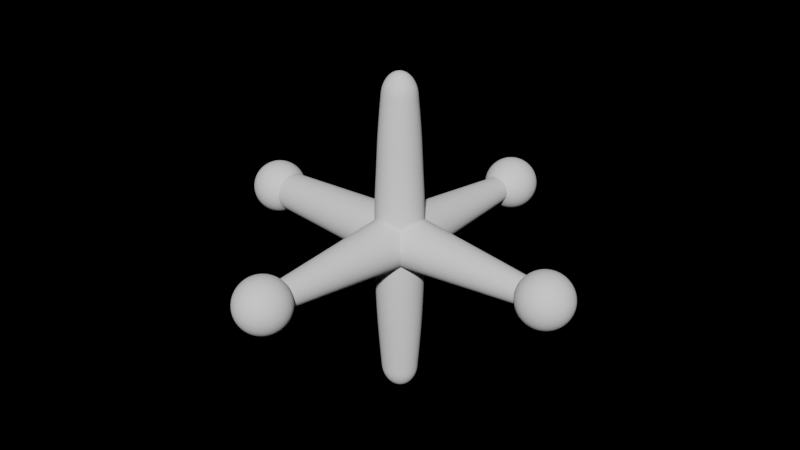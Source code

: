 # Source: logo.blend  (saved by Blender 2.91.10; exported with 4.5.12 LTS)
import bpy
from mathutils import Matrix  # noqa: F401  (used for matrix-valued properties, if any)

bpy.ops.wm.read_factory_settings(use_empty=True)
scene = bpy.context.scene
scene.name = 'Scene'

# ---- collections
col_collection = bpy.data.collections.new('Collection'); scene.collection.children.link(col_collection)

# ---- materials (node trees are filled in below, after node groups)
mat_material = bpy.data.materials.new('Material')
mat_material.alpha_threshold = 0.0
mat_material.use_transparent_shadow = False
mat_material.line_color = (0.0, 0.0, 0.0, 1.0)

# ---- material node trees
mat_material.use_nodes = True; mat_material.node_tree.nodes.clear()
_N = mat_material.node_tree.nodes; _L = mat_material.node_tree.links
n0 = _N.new('ShaderNodeOutputMaterial'); n0.name = 'Material Output'; n0.location = (300, 300)
n1 = _N.new('ShaderNodeTexNoise'); n1.name = 'Noise Texture'; n1.location = (-700, 260)
n1.inputs[2].default_value = 129.2
n1.inputs[3].default_value = 5.8
n1.inputs[4].default_value = 0.6583
n2 = _N.new('ShaderNodeTexCoord'); n2.name = 'Texture Coordinate'; n2.location = (-960, 280)
n3 = _N.new('ShaderNodeValToRGB'); n3.name = 'ColorRamp'; n3.location = (-380, 240)
n3.color_ramp.interpolation = 'EASE'
while len(n3.color_ramp.elements) > 1: n3.color_ramp.elements.remove(n3.color_ramp.elements[-1])
n3.color_ramp.elements[0].position = 0.5591; n3.color_ramp.elements[0].color = (0.0, 0.0, 0.0, 1.0)
_e = n3.color_ramp.elements.new(1.0); _e.color = (1.0, 1.0, 1.0, 1.0)
n4 = _N.new('ShaderNodeBsdfDiffuse'); n4.name = 'Diffuse BSDF'; n4.location = (10, 300)
_L.new(n1.outputs[0], n3.inputs[0])
_L.new(n2.outputs[0], n1.inputs[0])
_L.new(n4.outputs[0], n0.inputs[0])
_L.new(n3.outputs[0], n4.inputs[1])
n0.is_active_output = True

# ---- world
world_world = bpy.data.worlds.new('World'); scene.world = world_world
world_world.use_nodes = True; world_world.node_tree.nodes.clear()
_N = world_world.node_tree.nodes; _L = world_world.node_tree.links
n0 = _N.new('ShaderNodeOutputWorld'); n0.name = 'World Output'; n0.location = (300, 300)
n0.is_active_output = True
world_world.color = (0.05088, 0.05088, 0.05088)
world_world.use_sun_shadow = False
world_world.sun_shadow_jitter_overblur = 0.0

# ---- cameras
cam_camera = bpy.data.cameras.new('Camera')
cam_camera.clip_end = 100.0
cam_camera.ortho_scale = 7.314

# ---- meshes
me_jacks = bpy.data.meshes.new('jacks')
me_jacks.from_pydata([(0.0002177, -4.35, 6.755e-07), (-0.1551, -4.33, 6.755e-07), (-0.1498, -4.33, 0.04019), (-0.1343, -4.33, 0.07765), (-0.1096, -4.33, 0.1098), (-0.07743, -4.33, 0.1345), (-0.03997, -4.33, 0.15), (0.0002177, -4.33, 0.1553), (0.04041, -4.33, 0.15), (0.07786, -4.33, 0.1345), (0.11, -4.33, 0.1098), (0.1347, -4.33, 0.07765), (0.1502, -4.33, 0.04019), (0.1555, -4.33, 6.755e-07), (0.1502, -4.33, -0.04019), (0.1347, -4.33, -0.07765), (0.11, -4.33, -0.1098), (0.07786, -4.33, -0.1345), (0.04041, -4.33, -0.15), (0.0002177, -4.33, -0.1553), (-0.03997, -4.33, -0.15), (-0.07743, -4.33, -0.1345), (-0.1096, -4.33, -0.1098), (-0.1343, -4.33, -0.07765), (-0.1498, -4.33, -0.04019), (-0.2998, -4.27, 6.755e-07), (-0.2896, -4.27, 0.07765), (-0.2596, -4.27, 0.15), (-0.2119, -4.27, 0.2121), (-0.1498, -4.27, 0.2598), (-0.07743, -4.27, 0.2898), (0.0002177, -4.27, 0.3), (0.07786, -4.27, 0.2898), (0.1502, -4.27, 0.2598), (0.2123, -4.27, 0.2121), (0.26, -4.27, 0.15), (0.29, -4.27, 0.07765), (0.3002, -4.27, 6.755e-07), (0.29, -4.27, -0.07765), (0.26, -4.27, -0.15), (0.2123, -4.27, -0.2121), (0.1502, -4.27, -0.2598), (0.07786, -4.27, -0.2898), (0.0002177, -4.27, -0.3), (-0.07743, -4.27, -0.2898), (-0.1498, -4.27, -0.2598), (-0.2119, -4.27, -0.2121), (-0.2596, -4.27, -0.15), (-0.2896, -4.27, -0.07765), (-0.424, -4.174, 6.755e-07), (-0.4096, -4.174, 0.1098), (-0.3672, -4.174, 0.2121), (-0.2998, -4.174, 0.3), (-0.2119, -4.174, 0.3674), (-0.1096, -4.174, 0.4098), (0.0002177, -4.174, 0.4243), (0.11, -4.174, 0.4098), (0.2123, -4.174, 0.3674), (0.3002, -4.174, 0.3), (0.3676, -4.174, 0.2121), (0.41, -4.174, 0.1098), (0.4245, -4.174, 6.755e-07), (0.41, -4.174, -0.1098), (0.3676, -4.174, -0.2121), (0.3002, -4.174, -0.3), (0.2123, -4.174, -0.3674), (0.11, -4.174, -0.4098), (0.0002177, -4.174, -0.4243), (-0.1096, -4.174, -0.4098), (-0.2119, -4.174, -0.3674), (-0.2998, -4.174, -0.3), (-0.3672, -4.174, -0.2121), (-0.4096, -4.174, -0.1098), (-0.5194, -4.05, 6.755e-07), (-0.5017, -4.05, 0.1345), (-0.4498, -4.05, 0.2598), (-0.3672, -4.05, 0.3674), (-0.2596, -4.05, 0.45), (-0.1343, -4.05, 0.5019), (0.0002177, -4.05, 0.5196), (0.1347, -4.05, 0.5019), (0.26, -4.05, 0.45), (0.3676, -4.05, 0.3674), (0.4502, -4.05, 0.2598), (0.5021, -4.05, 0.1345), (0.5198, -4.05, 6.755e-07), (0.5021, -4.05, -0.1345), (0.4502, -4.05, -0.2598), (0.3676, -4.05, -0.3674), (0.26, -4.05, -0.45), (0.1347, -4.05, -0.5019), (0.0002177, -4.05, -0.5196), (-0.1343, -4.05, -0.5019), (-0.2596, -4.05, -0.45), (-0.3672, -4.05, -0.3674), (-0.4498, -4.05, -0.2598), (-0.5017, -4.05, -0.1345), (-0.5793, -3.905, 6.755e-07), (-0.5596, -3.905, 0.15), (-0.5017, -3.905, 0.2898), (-0.4096, -3.905, 0.4098), (-0.2896, -3.905, 0.5019), (-0.1498, -3.905, 0.5598), (0.0002177, -3.905, 0.5796), (0.1502, -3.905, 0.5598), (0.29, -3.905, 0.5019), (0.41, -3.905, 0.4098), (0.5021, -3.905, 0.2898), (0.56, -3.905, 0.15), (0.5798, -3.905, 6.755e-07), (0.56, -3.905, -0.15), (0.5021, -3.905, -0.2898), (0.41, -3.905, -0.4098), (0.29, -3.905, -0.5019), (0.1502, -3.905, -0.5598), (0.0002177, -3.905, -0.5796), (-0.1498, -3.905, -0.5598), (-0.2896, -3.905, -0.5019), (-0.4096, -3.905, -0.4098), (-0.5017, -3.905, -0.2898), (-0.5596, -3.905, -0.15), (-0.5998, -3.75, 6.755e-07), (-0.5793, -3.75, 0.1553), (-0.5194, -3.75, 0.3), (-0.424, -3.75, 0.4243), (-0.2998, -3.75, 0.5196), (-0.1551, -3.75, 0.5796), (0.0002177, -3.75, 0.6), (0.1555, -3.75, 0.5796), (0.3002, -3.75, 0.5196), (0.4245, -3.75, 0.4243), (0.5198, -3.75, 0.3), (0.5798, -3.75, 0.1553), (0.6002, -3.75, 6.755e-07), (0.5798, -3.75, -0.1553), (0.5198, -3.75, -0.3), (0.4245, -3.75, -0.4243), (0.3002, -3.75, -0.5196), (0.1555, -3.75, -0.5796), (0.0002177, -3.75, -0.6), (-0.1551, -3.75, -0.5796), (-0.2998, -3.75, -0.5196), (-0.424, -3.75, -0.4243), (-0.5194, -3.75, -0.3), (-0.5793, -3.75, -0.1553), (-0.5793, -3.595, 6.755e-07), (-0.5596, -3.595, 0.15), (-0.5017, -3.595, 0.2898), (-0.4096, -3.595, 0.4098), (-0.2896, -3.595, 0.5019), (-0.1498, -3.595, 0.5598), (0.0002177, -3.595, 0.5796), (0.1502, -3.595, 0.5598), (0.29, -3.595, 0.5019), (0.41, -3.595, 0.4098), (0.5021, -3.595, 0.2898), (0.56, -3.595, 0.15), (0.5798, -3.595, 6.755e-07), (0.56, -3.595, -0.15), (0.5021, -3.595, -0.2898), (0.41, -3.595, -0.4098), (0.29, -3.595, -0.5019), (0.1502, -3.595, -0.5598), (0.0002177, -3.595, -0.5796), (-0.1498, -3.595, -0.5598), (-0.2896, -3.595, -0.5019), (-0.4096, -3.595, -0.4098), (-0.5017, -3.595, -0.2898), (-0.5596, -3.595, -0.15), (-0.5194, -3.45, 6.755e-07), (-0.5017, -3.45, 0.1345), (-0.4498, -3.45, 0.2598), (-0.3672, -3.45, 0.3674), (-0.2596, -3.45, 0.45), (-0.1343, -3.45, 0.5019), (0.0002177, -3.45, 0.5196), (0.1347, -3.45, 0.5019), (0.26, -3.45, 0.45), (0.3676, -3.45, 0.3674), (0.4502, -3.45, 0.2598), (0.5021, -3.45, 0.1345), (0.5198, -3.45, 6.755e-07), (0.5021, -3.45, -0.1345), (0.4502, -3.45, -0.2598), (0.3676, -3.45, -0.3674), (0.26, -3.45, -0.45), (0.1347, -3.45, -0.5019), (0.0002177, -3.45, -0.5196), (-0.1343, -3.45, -0.5019), (-0.2596, -3.45, -0.45), (-0.3672, -3.45, -0.3674), (-0.4498, -3.45, -0.2598), (-0.5017, -3.45, -0.1345), (-0.424, -3.326, 6.755e-07), (-0.4096, -3.326, 0.1098), (-0.3672, -3.326, 0.2121), (-0.2998, -3.326, 0.3), (-0.2119, -3.326, 0.3674), (-0.1096, -3.326, 0.4098), (0.0002177, -3.326, 0.4243), (0.11, -3.326, 0.4098), (0.2123, -3.326, 0.3674), (0.3002, -3.326, 0.3), (0.3676, -3.326, 0.2121), (0.41, -3.326, 0.1098), (0.4245, -3.326, 6.755e-07), (0.41, -3.326, -0.1098), (0.3676, -3.326, -0.2121), (0.3002, -3.326, -0.3), (0.2123, -3.326, -0.3674), (0.11, -3.326, -0.4098), (0.0002177, -3.326, -0.4243), (-0.1096, -3.326, -0.4098), (-0.2119, -3.326, -0.3674), (-0.2998, -3.326, -0.3), (-0.3672, -3.326, -0.2121), (-0.4096, -3.326, -0.1098), (-0.2998, -3.231, 6.755e-07), (-0.2896, -3.231, 0.07765), (-0.2596, -3.231, 0.15), (-0.2119, -3.231, 0.2121), (-0.1498, -3.231, 0.2598), (-0.07743, -3.231, 0.2898), (0.0002177, -3.231, 0.3), (0.07786, -3.231, 0.2898), (0.1502, -3.231, 0.2598), (0.2123, -3.231, 0.2121), (0.26, -3.231, 0.15), (0.29, -3.231, 0.07765), (0.3002, -3.231, 6.755e-07), (0.29, -3.231, -0.07765), (0.26, -3.231, -0.15), (0.2123, -3.231, -0.2121), (0.1502, -3.231, -0.2598), (0.07786, -3.231, -0.2898), (0.0002177, -3.231, -0.3), (-0.07743, -3.231, -0.2898), (-0.1498, -3.231, -0.2598), (-0.2119, -3.231, -0.2121), (-0.2596, -3.231, -0.15), (-0.2896, -3.231, -0.07765), (-0.1551, -3.171, 6.755e-07), (-0.1498, -3.171, 0.04019), (-0.1343, -3.171, 0.07765), (-0.1096, -3.171, 0.1098), (-0.07743, -3.171, 0.1345), (-0.03997, -3.171, 0.15), (0.0002177, -3.171, 0.1553), (0.04041, -3.171, 0.15), (0.07786, -3.171, 0.1345), (0.11, -3.171, 0.1098), (0.1347, -3.171, 0.07765), (0.1502, -3.171, 0.04019), (0.1555, -3.171, 6.755e-07), (0.1502, -3.171, -0.04019), (0.1347, -3.171, -0.07765), (0.11, -3.171, -0.1098), (0.07786, -3.171, -0.1345), (0.04041, -3.171, -0.15), (0.0002177, -3.171, -0.1553), (-0.03997, -3.171, -0.15), (-0.07743, -3.171, -0.1345), (-0.1096, -3.171, -0.1098), (-0.1343, -3.171, -0.07765), (-0.1498, -3.171, -0.04019), (0.0002177, -3.15, 6.755e-07), (-4.35, -0.0001373, 6.755e-07), (-4.329, 0.1552, 6.755e-07), (-4.329, 0.1499, 0.04019), (-4.329, 0.1343, 0.07765), (-4.329, 0.1097, 0.1098), (-4.329, 0.07751, 0.1345), (-4.329, 0.04006, 0.15), (-4.329, -0.0001373, 0.1553), (-4.329, -0.04033, 0.15), (-4.329, -0.07778, 0.1345), (-4.329, -0.1099, 0.1098), (-4.329, -0.1346, 0.07765), (-4.329, -0.1501, 0.04019), (-4.329, -0.1554, 6.755e-07), (-4.329, -0.1501, -0.04019), (-4.329, -0.1346, -0.07765), (-4.329, -0.1099, -0.1098), (-4.329, -0.07778, -0.1345), (-4.329, -0.04033, -0.15), (-4.329, -0.0001373, -0.1553), (-4.329, 0.04006, -0.15), (-4.329, 0.07751, -0.1345), (-4.329, 0.1097, -0.1098), (-4.329, 0.1343, -0.07765), (-4.329, 0.1499, -0.04019), (-4.269, 0.2999, 6.755e-07), (-4.269, 0.2896, 0.07765), (-4.269, 0.2597, 0.15), (-4.269, 0.212, 0.2121), (-4.269, 0.1499, 0.2598), (-4.269, 0.07751, 0.2898), (-4.269, -0.0001373, 0.3), (-4.269, -0.07778, 0.2898), (-4.269, -0.1501, 0.2598), (-4.269, -0.2123, 0.2121), (-4.269, -0.2599, 0.15), (-4.269, -0.2899, 0.07765), (-4.269, -0.3001, 6.755e-07), (-4.269, -0.2899, -0.07765), (-4.269, -0.2599, -0.15), (-4.269, -0.2123, -0.2121), (-4.269, -0.1501, -0.2598), (-4.269, -0.07778, -0.2898), (-4.269, -0.0001373, -0.3), (-4.269, 0.07751, -0.2898), (-4.269, 0.1499, -0.2598), (-4.269, 0.212, -0.2121), (-4.269, 0.2597, -0.15), (-4.269, 0.2896, -0.07765), (-4.174, 0.4241, 6.755e-07), (-4.174, 0.4097, 0.1098), (-4.174, 0.3673, 0.2121), (-4.174, 0.2999, 0.3), (-4.174, 0.212, 0.3674), (-4.174, 0.1097, 0.4098), (-4.174, -0.0001373, 0.4243), (-4.174, -0.1099, 0.4098), (-4.174, -0.2123, 0.3674), (-4.174, -0.3001, 0.3), (-4.174, -0.3676, 0.2121), (-4.174, -0.4099, 0.1098), (-4.174, -0.4244, 6.755e-07), (-4.174, -0.4099, -0.1098), (-4.174, -0.3676, -0.2121), (-4.174, -0.3001, -0.3), (-4.174, -0.2123, -0.3674), (-4.174, -0.1099, -0.4098), (-4.174, -0.0001373, -0.4243), (-4.174, 0.1097, -0.4098), (-4.174, 0.212, -0.3674), (-4.174, 0.2999, -0.3), (-4.174, 0.3673, -0.2121), (-4.174, 0.4097, -0.1098), (-4.05, 0.5195, 6.755e-07), (-4.05, 0.5018, 0.1345), (-4.05, 0.4499, 0.2598), (-4.05, 0.3673, 0.3674), (-4.05, 0.2597, 0.45), (-4.05, 0.1343, 0.5019), (-4.05, -0.0001373, 0.5196), (-4.05, -0.1346, 0.5019), (-4.05, -0.2599, 0.45), (-4.05, -0.3676, 0.3674), (-4.05, -0.4501, 0.2598), (-4.05, -0.502, 0.1345), (-4.05, -0.5198, 6.755e-07), (-4.05, -0.502, -0.1345), (-4.05, -0.4501, -0.2598), (-4.05, -0.3676, -0.3674), (-4.05, -0.2599, -0.45), (-4.05, -0.1346, -0.5019), (-4.05, -0.0001373, -0.5196), (-4.05, 0.1343, -0.5019), (-4.05, 0.2597, -0.45), (-4.05, 0.3673, -0.3674), (-4.05, 0.4499, -0.2598), (-4.05, 0.5018, -0.1345), (-3.905, 0.5794, 6.755e-07), (-3.905, 0.5597, 0.15), (-3.905, 0.5018, 0.2898), (-3.905, 0.4097, 0.4098), (-3.905, 0.2896, 0.5019), (-3.905, 0.1499, 0.5598), (-3.905, -0.0001373, 0.5796), (-3.905, -0.1501, 0.5598), (-3.905, -0.2899, 0.5019), (-3.905, -0.4099, 0.4098), (-3.905, -0.502, 0.2898), (-3.905, -0.5599, 0.15), (-3.905, -0.5797, 6.755e-07), (-3.905, -0.5599, -0.15), (-3.905, -0.502, -0.2898), (-3.905, -0.4099, -0.4098), (-3.905, -0.2899, -0.5019), (-3.905, -0.1501, -0.5598), (-3.905, -0.0001373, -0.5796), (-3.905, 0.1499, -0.5598), (-3.905, 0.2896, -0.5019), (-3.905, 0.4097, -0.4098), (-3.905, 0.5018, -0.2898), (-3.905, 0.5597, -0.15), (-3.75, 0.5999, 6.755e-07), (-3.75, 0.5794, 0.1553), (-3.75, 0.5195, 0.3), (-3.75, 0.4241, 0.4243), (-3.75, 0.2999, 0.5196), (-3.75, 0.1552, 0.5796), (-3.75, -0.0001373, 0.6), (-3.75, -0.1554, 0.5796), (-3.75, -0.3001, 0.5196), (-3.75, -0.4244, 0.4243), (-3.75, -0.5198, 0.3), (-3.75, -0.5797, 0.1553), (-3.75, -0.6001, 6.755e-07), (-3.75, -0.5797, -0.1553), (-3.75, -0.5198, -0.3), (-3.75, -0.4244, -0.4243), (-3.75, -0.3001, -0.5196), (-3.75, -0.1554, -0.5796), (-3.75, -0.0001373, -0.6), (-3.75, 0.1552, -0.5796), (-3.75, 0.2999, -0.5196), (-3.75, 0.4241, -0.4243), (-3.75, 0.5195, -0.3), (-3.75, 0.5794, -0.1553), (-3.594, 0.5794, 6.755e-07), (-3.594, 0.5597, 0.15), (-3.594, 0.5018, 0.2898), (-3.594, 0.4097, 0.4098), (-3.594, 0.2896, 0.5019), (-3.594, 0.1499, 0.5598), (-3.594, -0.0001373, 0.5796), (-3.594, -0.1501, 0.5598), (-3.594, -0.2899, 0.5019), (-3.594, -0.4099, 0.4098), (-3.594, -0.502, 0.2898), (-3.594, -0.5599, 0.15), (-3.594, -0.5797, 6.755e-07), (-3.594, -0.5599, -0.15), (-3.594, -0.502, -0.2898), (-3.594, -0.4099, -0.4098), (-3.594, -0.2899, -0.5019), (-3.594, -0.1501, -0.5598), (-3.594, -0.0001373, -0.5796), (-3.594, 0.1499, -0.5598), (-3.594, 0.2896, -0.5019), (-3.594, 0.4097, -0.4098), (-3.594, 0.5018, -0.2898), (-3.594, 0.5597, -0.15), (-3.45, 0.5195, 6.755e-07), (-3.45, 0.5018, 0.1345), (-3.45, 0.4499, 0.2598), (-3.45, 0.3673, 0.3674), (-3.45, 0.2597, 0.45), (-3.45, 0.1343, 0.5019), (-3.45, -0.0001373, 0.5196), (-3.45, -0.1346, 0.5019), (-3.45, -0.2599, 0.45), (-3.45, -0.3676, 0.3674), (-3.45, -0.4501, 0.2598), (-3.45, -0.502, 0.1345), (-3.45, -0.5198, 6.755e-07), (-3.45, -0.502, -0.1345), (-3.45, -0.4501, -0.2598), (-3.45, -0.3676, -0.3674), (-3.45, -0.2599, -0.45), (-3.45, -0.1346, -0.5019), (-3.45, -0.0001373, -0.5196), (-3.45, 0.1343, -0.5019), (-3.45, 0.2597, -0.45), (-3.45, 0.3673, -0.3674), (-3.45, 0.4499, -0.2598), (-3.45, 0.5018, -0.1345), (-3.326, 0.4241, 6.755e-07), (-3.326, 0.4097, 0.1098), (-3.326, 0.3673, 0.2121), (-3.326, 0.2999, 0.3), (-3.326, 0.212, 0.3674), (-3.326, 0.1097, 0.4098), (-3.326, -0.0001373, 0.4243), (-3.326, -0.1099, 0.4098), (-3.326, -0.2123, 0.3674), (-3.326, -0.3001, 0.3), (-3.326, -0.3676, 0.2121), (-3.326, -0.4099, 0.1098), (-3.326, -0.4244, 6.755e-07), (-3.326, -0.4099, -0.1098), (-3.326, -0.3676, -0.2121), (-3.326, -0.3001, -0.3), (-3.326, -0.2123, -0.3674), (-3.326, -0.1099, -0.4098), (-3.326, -0.0001373, -0.4243), (-3.326, 0.1097, -0.4098), (-3.326, 0.212, -0.3674), (-3.326, 0.2999, -0.3), (-3.326, 0.3673, -0.2121), (-3.326, 0.4097, -0.1098), (-3.23, 0.2999, 6.755e-07), (-3.23, 0.2896, 0.07765), (-3.23, 0.2597, 0.15), (-3.23, 0.212, 0.2121), (-3.23, 0.1499, 0.2598), (-3.23, 0.07751, 0.2898), (-3.23, -0.0001373, 0.3), (-3.23, -0.07778, 0.2898), (-3.23, -0.1501, 0.2598), (-3.23, -0.2123, 0.2121), (-3.23, -0.2599, 0.15), (-3.23, -0.2899, 0.07765), (-3.23, -0.3001, 6.755e-07), (-3.23, -0.2899, -0.07765), (-3.23, -0.2599, -0.15), (-3.23, -0.2123, -0.2121), (-3.23, -0.1501, -0.2598), (-3.23, -0.07778, -0.2898), (-3.23, -0.0001373, -0.3), (-3.23, 0.07751, -0.2898), (-3.23, 0.1499, -0.2598), (-3.23, 0.212, -0.2121), (-3.23, 0.2597, -0.15), (-3.23, 0.2896, -0.07765), (-3.17, 0.1552, 6.755e-07), (-3.17, 0.1499, 0.04019), (-3.17, 0.1343, 0.07765), (-3.17, 0.1097, 0.1098), (-3.17, 0.07751, 0.1345), (-3.17, 0.04006, 0.15), (-3.17, -0.0001373, 0.1553), (-3.17, -0.04033, 0.15), (-3.17, -0.07778, 0.1345), (-3.17, -0.1099, 0.1098), (-3.17, -0.1346, 0.07765), (-3.17, -0.1501, 0.04019), (-3.17, -0.1554, 6.755e-07), (-3.17, -0.1501, -0.04019), (-3.17, -0.1346, -0.07765), (-3.17, -0.1099, -0.1098), (-3.17, -0.07778, -0.1345), (-3.17, -0.04033, -0.15), (-3.17, -0.0001373, -0.1553), (-3.17, 0.04006, -0.15), (-3.17, 0.07751, -0.1345), (-3.17, 0.1097, -0.1098), (-3.17, 0.1343, -0.07765), (-3.17, 0.1499, -0.04019), (-3.15, -0.0001373, 6.755e-07), (0.0002177, 4.35, 6.755e-07), (0.1555, 4.329, 6.755e-07), (0.1502, 4.329, 0.04019), (0.1347, 4.329, 0.07765), (0.11, 4.329, 0.1098), (0.07786, 4.329, 0.1345), (0.04041, 4.329, 0.15), (0.0002177, 4.329, 0.1553), (-0.03997, 4.329, 0.15), (-0.07743, 4.329, 0.1345), (-0.1096, 4.329, 0.1098), (-0.1343, 4.329, 0.07765), (-0.1498, 4.329, 0.04019), (-0.1551, 4.329, 6.755e-07), (-0.1498, 4.329, -0.04019), (-0.1343, 4.329, -0.07765), (-0.1096, 4.329, -0.1098), (-0.07743, 4.329, -0.1345), (-0.03997, 4.329, -0.15), (0.0002177, 4.329, -0.1553), (0.04041, 4.329, -0.15), (0.07786, 4.329, -0.1345), (0.11, 4.329, -0.1098), (0.1347, 4.329, -0.07765), (0.1502, 4.329, -0.04019), (0.3002, 4.269, 6.755e-07), (0.29, 4.269, 0.07765), (0.26, 4.269, 0.15), (0.2123, 4.269, 0.2121), (0.1502, 4.269, 0.2598), (0.07786, 4.269, 0.2898), (0.0002177, 4.269, 0.3), (-0.07743, 4.269, 0.2898), (-0.1498, 4.269, 0.2598), (-0.2119, 4.269, 0.2121), (-0.2596, 4.269, 0.15), (-0.2896, 4.269, 0.07765), (-0.2998, 4.269, 6.755e-07), (-0.2896, 4.269, -0.07765), (-0.2596, 4.269, -0.15), (-0.2119, 4.269, -0.2121), (-0.1498, 4.269, -0.2598), (-0.07743, 4.269, -0.2898), (0.0002177, 4.269, -0.3), (0.07786, 4.269, -0.2898), (0.1502, 4.269, -0.2598), (0.2123, 4.269, -0.2121), (0.26, 4.269, -0.15), (0.29, 4.269, -0.07765), (0.4245, 4.174, 6.755e-07), (0.41, 4.174, 0.1098), (0.3676, 4.174, 0.2121), (0.3002, 4.174, 0.3), (0.2123, 4.174, 0.3674), (0.11, 4.174, 0.4098), (0.0002177, 4.174, 0.4243), (-0.1096, 4.174, 0.4098), (-0.2119, 4.174, 0.3674), (-0.2998, 4.174, 0.3), (-0.3672, 4.174, 0.2121), (-0.4096, 4.174, 0.1098), (-0.424, 4.174, 6.755e-07), (-0.4096, 4.174, -0.1098), (-0.3672, 4.174, -0.2121), (-0.2998, 4.174, -0.3), (-0.2119, 4.174, -0.3674), (-0.1096, 4.174, -0.4098), (0.0002177, 4.174, -0.4243), (0.11, 4.174, -0.4098), (0.2123, 4.174, -0.3674), (0.3002, 4.174, -0.3), (0.3676, 4.174, -0.2121), (0.41, 4.174, -0.1098), (0.5198, 4.05, 6.755e-07), (0.5021, 4.05, 0.1345), (0.4502, 4.05, 0.2598), (0.3676, 4.05, 0.3674), (0.26, 4.05, 0.45), (0.1347, 4.05, 0.5019), (0.0002177, 4.05, 0.5196), (-0.1343, 4.05, 0.5019), (-0.2596, 4.05, 0.45), (-0.3672, 4.05, 0.3674), (-0.4498, 4.05, 0.2598), (-0.5017, 4.05, 0.1345), (-0.5194, 4.05, 6.755e-07), (-0.5017, 4.05, -0.1345), (-0.4498, 4.05, -0.2598), (-0.3672, 4.05, -0.3674), (-0.2596, 4.05, -0.45), (-0.1343, 4.05, -0.5019), (0.0002177, 4.05, -0.5196), (0.1347, 4.05, -0.5019), (0.26, 4.05, -0.45), (0.3676, 4.05, -0.3674), (0.4502, 4.05, -0.2598), (0.5021, 4.05, -0.1345), (0.5798, 3.905, 6.755e-07), (0.56, 3.905, 0.15), (0.5021, 3.905, 0.2898), (0.41, 3.905, 0.4098), (0.29, 3.905, 0.5019), (0.1502, 3.905, 0.5598), (0.0002177, 3.905, 0.5796), (-0.1498, 3.905, 0.5598), (-0.2896, 3.905, 0.5019), (-0.4096, 3.905, 0.4098), (-0.5017, 3.905, 0.2898), (-0.5596, 3.905, 0.15), (-0.5793, 3.905, 6.755e-07), (-0.5596, 3.905, -0.15), (-0.5017, 3.905, -0.2898), (-0.4096, 3.905, -0.4098), (-0.2896, 3.905, -0.5019), (-0.1498, 3.905, -0.5598), (0.0002177, 3.905, -0.5796), (0.1502, 3.905, -0.5598), (0.29, 3.905, -0.5019), (0.41, 3.905, -0.4098), (0.5021, 3.905, -0.2898), (0.56, 3.905, -0.15), (0.6002, 3.75, 6.755e-07), (0.5798, 3.75, 0.1553), (0.5198, 3.75, 0.3), (0.4245, 3.75, 0.4243), (0.3002, 3.75, 0.5196), (0.1555, 3.75, 0.5796), (0.0002177, 3.75, 0.6), (-0.1551, 3.75, 0.5796), (-0.2998, 3.75, 0.5196), (-0.424, 3.75, 0.4243), (-0.5194, 3.75, 0.3), (-0.5793, 3.75, 0.1553), (-0.5998, 3.75, 6.755e-07), (-0.5793, 3.75, -0.1553), (-0.5194, 3.75, -0.3), (-0.424, 3.75, -0.4243), (-0.2998, 3.75, -0.5196), (-0.1551, 3.75, -0.5796), (0.0002177, 3.75, -0.6), (0.1555, 3.75, -0.5796), (0.3002, 3.75, -0.5196), (0.4245, 3.75, -0.4243), (0.5198, 3.75, -0.3), (0.5798, 3.75, -0.1553), (0.5798, 3.595, 6.755e-07), (0.56, 3.595, 0.15), (0.5021, 3.595, 0.2898), (0.41, 3.595, 0.4098), (0.29, 3.595, 0.5019), (0.1502, 3.595, 0.5598), (0.0002177, 3.595, 0.5796), (-0.1498, 3.595, 0.5598), (-0.2896, 3.595, 0.5019), (-0.4096, 3.595, 0.4098), (-0.5017, 3.595, 0.2898), (-0.5596, 3.595, 0.15), (-0.5793, 3.595, 6.755e-07), (-0.5596, 3.595, -0.15), (-0.5017, 3.595, -0.2898), (-0.4096, 3.595, -0.4098), (-0.2896, 3.595, -0.5019), (-0.1498, 3.595, -0.5598), (0.0002177, 3.595, -0.5796), (0.1502, 3.595, -0.5598), (0.29, 3.595, -0.5019), (0.41, 3.595, -0.4098), (0.5021, 3.595, -0.2898), (0.56, 3.595, -0.15), (0.5198, 3.45, 6.755e-07), (0.5021, 3.45, 0.1345), (0.4502, 3.45, 0.2598), (0.3676, 3.45, 0.3674), (0.26, 3.45, 0.45), (0.1347, 3.45, 0.5019), (0.0002177, 3.45, 0.5196), (-0.1343, 3.45, 0.5019), (-0.2596, 3.45, 0.45), (-0.3672, 3.45, 0.3674), (-0.4498, 3.45, 0.2598), (-0.5017, 3.45, 0.1345), (-0.5194, 3.45, 6.755e-07), (-0.5017, 3.45, -0.1345), (-0.4498, 3.45, -0.2598), (-0.3672, 3.45, -0.3674), (-0.2596, 3.45, -0.45), (-0.1343, 3.45, -0.5019), (0.0002177, 3.45, -0.5196), (0.1347, 3.45, -0.5019), (0.26, 3.45, -0.45), (0.3676, 3.45, -0.3674), (0.4502, 3.45, -0.2598), (0.5021, 3.45, -0.1345), (0.4245, 3.326, 6.755e-07), (0.41, 3.326, 0.1098), (0.3676, 3.326, 0.2121), (0.3002, 3.326, 0.3), (0.2123, 3.326, 0.3674), (0.11, 3.326, 0.4098), (0.0002177, 3.326, 0.4243), (-0.1096, 3.326, 0.4098), (-0.2119, 3.326, 0.3674), (-0.2998, 3.326, 0.3), (-0.3672, 3.326, 0.2121), (-0.4096, 3.326, 0.1098), (-0.424, 3.326, 6.755e-07), (-0.4096, 3.326, -0.1098), (-0.3672, 3.326, -0.2121), (-0.2998, 3.326, -0.3), (-0.2119, 3.326, -0.3674), (-0.1096, 3.326, -0.4098), (0.0002177, 3.326, -0.4243), (0.11, 3.326, -0.4098), (0.2123, 3.326, -0.3674), (0.3002, 3.326, -0.3), (0.3676, 3.326, -0.2121), (0.41, 3.326, -0.1098), (0.3002, 3.23, 6.755e-07), (0.29, 3.23, 0.07765), (0.26, 3.23, 0.15), (0.2123, 3.23, 0.2121), (0.1502, 3.23, 0.2598), (0.07786, 3.23, 0.2898), (0.0002177, 3.23, 0.3), (-0.07743, 3.23, 0.2898), (-0.1498, 3.23, 0.2598), (-0.2119, 3.23, 0.2121), (-0.2596, 3.23, 0.15), (-0.2896, 3.23, 0.07765), (-0.2998, 3.23, 6.755e-07), (-0.2896, 3.23, -0.07765), (-0.2596, 3.23, -0.15), (-0.2119, 3.23, -0.2121), (-0.1498, 3.23, -0.2598), (-0.07743, 3.23, -0.2898), (0.0002177, 3.23, -0.3), (0.07786, 3.23, -0.2898), (0.1502, 3.23, -0.2598), (0.2123, 3.23, -0.2121), (0.26, 3.23, -0.15), (0.29, 3.23, -0.07765), (0.1555, 3.17, 6.755e-07), (0.1502, 3.17, 0.04019), (0.1347, 3.17, 0.07765), (0.11, 3.17, 0.1098), (0.07786, 3.17, 0.1345), (0.04041, 3.17, 0.15), (0.0002177, 3.17, 0.1553), (-0.03997, 3.17, 0.15), (-0.07743, 3.17, 0.1345), (-0.1096, 3.17, 0.1098), (-0.1343, 3.17, 0.07765), (-0.1498, 3.17, 0.04019), (-0.1551, 3.17, 6.755e-07), (-0.1498, 3.17, -0.04019), (-0.1343, 3.17, -0.07765), (-0.1096, 3.17, -0.1098), (-0.07743, 3.17, -0.1345), (-0.03997, 3.17, -0.15), (0.0002177, 3.17, -0.1553), (0.04041, 3.17, -0.15), (0.07786, 3.17, -0.1345), (0.11, 3.17, -0.1098), (0.1347, 3.17, -0.07765), (0.1502, 3.17, -0.04019), (0.0002177, 3.15, 6.755e-07), (4.35, -0.0001373, 6.755e-07), (4.33, -0.1554, 6.755e-07), (4.33, -0.1501, 0.04019), (4.33, -0.1346, 0.07765), (4.33, -0.1099, 0.1098), (4.33, -0.07778, 0.1345), (4.33, -0.04033, 0.15), (4.33, -0.0001373, 0.1553), (4.33, 0.04006, 0.15), (4.33, 0.07751, 0.1345), (4.33, 0.1097, 0.1098), (4.33, 0.1343, 0.07765), (4.33, 0.1499, 0.04019), (4.33, 0.1552, 6.755e-07), (4.33, 0.1499, -0.04019), (4.33, 0.1343, -0.07765), (4.33, 0.1097, -0.1098), (4.33, 0.07751, -0.1345), (4.33, 0.04006, -0.15), (4.33, -0.0001373, -0.1553), (4.33, -0.04033, -0.15), (4.33, -0.07778, -0.1345), (4.33, -0.1099, -0.1098), (4.33, -0.1346, -0.07765), (4.33, -0.1501, -0.04019), (4.27, -0.3001, 6.755e-07), (4.27, -0.2899, 0.07765), (4.27, -0.2599, 0.15), (4.27, -0.2123, 0.2121), (4.27, -0.1501, 0.2598), (4.27, -0.07778, 0.2898), (4.27, -0.0001373, 0.3), (4.27, 0.07751, 0.2898), (4.27, 0.1499, 0.2598), (4.27, 0.212, 0.2121), (4.27, 0.2597, 0.15), (4.27, 0.2896, 0.07765), (4.27, 0.2999, 6.755e-07), (4.27, 0.2896, -0.07765), (4.27, 0.2597, -0.15), (4.27, 0.212, -0.2121), (4.27, 0.1499, -0.2598), (4.27, 0.07751, -0.2898), (4.27, -0.0001373, -0.3), (4.27, -0.07778, -0.2898), (4.27, -0.1501, -0.2598), (4.27, -0.2123, -0.2121), (4.27, -0.2599, -0.15), (4.27, -0.2899, -0.07765), (4.174, -0.4244, 6.755e-07), (4.174, -0.4099, 0.1098), (4.174, -0.3676, 0.2121), (4.174, -0.3001, 0.3), (4.174, -0.2123, 0.3674), (4.174, -0.1099, 0.4098), (4.174, -0.0001373, 0.4243), (4.174, 0.1097, 0.4098), (4.174, 0.212, 0.3674), (4.174, 0.2999, 0.3), (4.174, 0.3673, 0.2121), (4.174, 0.4097, 0.1098), (4.174, 0.4241, 6.755e-07), (4.174, 0.4097, -0.1098), (4.174, 0.3673, -0.2121), (4.174, 0.2999, -0.3), (4.174, 0.212, -0.3674), (4.174, 0.1097, -0.4098), (4.174, -0.0001373, -0.4243), (4.174, -0.1099, -0.4098), (4.174, -0.2123, -0.3674), (4.174, -0.3001, -0.3), (4.174, -0.3676, -0.2121), (4.174, -0.4099, -0.1098), (4.05, -0.5198, 6.755e-07), (4.05, -0.502, 0.1345), (4.05, -0.4501, 0.2598), (4.05, -0.3676, 0.3674), (4.05, -0.2599, 0.45), (4.05, -0.1346, 0.5019), (4.05, -0.0001373, 0.5196), (4.05, 0.1343, 0.5019), (4.05, 0.2597, 0.45), (4.05, 0.3673, 0.3674), (4.05, 0.4499, 0.2598), (4.05, 0.5018, 0.1345), (4.05, 0.5195, 6.755e-07), (4.05, 0.5018, -0.1345), (4.05, 0.4499, -0.2598), (4.05, 0.3673, -0.3674), (4.05, 0.2597, -0.45), (4.05, 0.1343, -0.5019), (4.05, -0.0001373, -0.5196), (4.05, -0.1346, -0.5019), (4.05, -0.2599, -0.45), (4.05, -0.3676, -0.3674), (4.05, -0.4501, -0.2598), (4.05, -0.502, -0.1345), (3.906, -0.5797, 6.755e-07), (3.906, -0.5599, 0.15), (3.906, -0.502, 0.2898), (3.906, -0.4099, 0.4098), (3.906, -0.2899, 0.5019), (3.906, -0.1501, 0.5598), (3.906, -0.0001373, 0.5796), (3.906, 0.1499, 0.5598), (3.906, 0.2896, 0.5019), (3.906, 0.4097, 0.4098), (3.906, 0.5018, 0.2898), (3.906, 0.5597, 0.15), (3.906, 0.5794, 6.755e-07), (3.906, 0.5597, -0.15), (3.906, 0.5018, -0.2898), (3.906, 0.4097, -0.4098), (3.906, 0.2896, -0.5019), (3.906, 0.1499, -0.5598), (3.906, -0.0001373, -0.5796), (3.906, -0.1501, -0.5598), (3.906, -0.2899, -0.5019), (3.906, -0.4099, -0.4098), (3.906, -0.502, -0.2898), (3.906, -0.5599, -0.15), (3.75, -0.6001, 6.755e-07), (3.75, -0.5797, 0.1553), (3.75, -0.5198, 0.3), (3.75, -0.4244, 0.4243), (3.75, -0.3001, 0.5196), (3.75, -0.1554, 0.5796), (3.75, -0.0001373, 0.6), (3.75, 0.1552, 0.5796), (3.75, 0.2999, 0.5196), (3.75, 0.4241, 0.4243), (3.75, 0.5195, 0.3), (3.75, 0.5794, 0.1553), (3.75, 0.5999, 6.755e-07), (3.75, 0.5794, -0.1553), (3.75, 0.5195, -0.3), (3.75, 0.4241, -0.4243), (3.75, 0.2999, -0.5196), (3.75, 0.1552, -0.5796), (3.75, -0.0001373, -0.6), (3.75, -0.1554, -0.5796), (3.75, -0.3001, -0.5196), (3.75, -0.4244, -0.4243), (3.75, -0.5198, -0.3), (3.75, -0.5797, -0.1553), (3.595, -0.5797, 6.755e-07), (3.595, -0.5599, 0.15), (3.595, -0.502, 0.2898), (3.595, -0.4099, 0.4098), (3.595, -0.2899, 0.5019), (3.595, -0.1501, 0.5598), (3.595, -0.0001373, 0.5796), (3.595, 0.1499, 0.5598), (3.595, 0.2896, 0.5019), (3.595, 0.4097, 0.4098), (3.595, 0.5018, 0.2898), (3.595, 0.5597, 0.15), (3.595, 0.5794, 6.755e-07), (3.595, 0.5597, -0.15), (3.595, 0.5018, -0.2898), (3.595, 0.4097, -0.4098), (3.595, 0.2896, -0.5019), (3.595, 0.1499, -0.5598), (3.595, -0.0001373, -0.5796), (3.595, -0.1501, -0.5598), (3.595, -0.2899, -0.5019), (3.595, -0.4099, -0.4098), (3.595, -0.502, -0.2898), (3.595, -0.5599, -0.15), (3.45, -0.5198, 6.755e-07), (3.45, -0.502, 0.1345), (3.45, -0.4501, 0.2598), (3.45, -0.3676, 0.3674), (3.45, -0.2599, 0.45), (3.45, -0.1346, 0.5019), (3.45, -0.0001373, 0.5196), (3.45, 0.1343, 0.5019), (3.45, 0.2597, 0.45), (3.45, 0.3673, 0.3674), (3.45, 0.4499, 0.2598), (3.45, 0.5018, 0.1345), (3.45, 0.5195, 6.755e-07), (3.45, 0.5018, -0.1345), (3.45, 0.4499, -0.2598), (3.45, 0.3673, -0.3674), (3.45, 0.2597, -0.45), (3.45, 0.1343, -0.5019), (3.45, -0.0001373, -0.5196), (3.45, -0.1346, -0.5019), (3.45, -0.2599, -0.45), (3.45, -0.3676, -0.3674), (3.45, -0.4501, -0.2598), (3.45, -0.502, -0.1345), (3.326, -0.4244, 6.755e-07), (3.326, -0.4099, 0.1098), (3.326, -0.3676, 0.2121), (3.326, -0.3001, 0.3), (3.326, -0.2123, 0.3674), (3.326, -0.1099, 0.4098), (3.326, -0.0001373, 0.4243), (3.326, 0.1097, 0.4098), (3.326, 0.212, 0.3674), (3.326, 0.2999, 0.3), (3.326, 0.3673, 0.2121), (3.326, 0.4097, 0.1098), (3.326, 0.4241, 6.755e-07), (3.326, 0.4097, -0.1098), (3.326, 0.3673, -0.2121), (3.326, 0.2999, -0.3), (3.326, 0.212, -0.3674), (3.326, 0.1097, -0.4098), (3.326, -0.0001373, -0.4243), (3.326, -0.1099, -0.4098), (3.326, -0.2123, -0.3674), (3.326, -0.3001, -0.3), (3.326, -0.3676, -0.2121), (3.326, -0.4099, -0.1098), (3.231, -0.3001, 6.755e-07), (3.231, -0.2899, 0.07765), (3.231, -0.2599, 0.15), (3.231, -0.2123, 0.2121), (3.231, -0.1501, 0.2598), (3.231, -0.07778, 0.2898), (3.231, -0.0001373, 0.3), (3.231, 0.07751, 0.2898), (3.231, 0.1499, 0.2598), (3.231, 0.212, 0.2121), (3.231, 0.2597, 0.15), (3.231, 0.2896, 0.07765), (3.231, 0.2999, 6.755e-07), (3.231, 0.2896, -0.07765), (3.231, 0.2597, -0.15), (3.231, 0.212, -0.2121), (3.231, 0.1499, -0.2598), (3.231, 0.07751, -0.2898), (3.231, -0.0001373, -0.3), (3.231, -0.07778, -0.2898), (3.231, -0.1501, -0.2598), (3.231, -0.2123, -0.2121), (3.231, -0.2599, -0.15), (3.231, -0.2899, -0.07765), (3.171, -0.1554, 6.755e-07), (3.171, -0.1501, 0.04019), (3.171, -0.1346, 0.07765), (3.171, -0.1099, 0.1098), (3.171, -0.07778, 0.1345), (3.171, -0.04033, 0.15), (3.171, -0.0001373, 0.1553), (3.171, 0.04006, 0.15), (3.171, 0.07751, 0.1345), (3.171, 0.1097, 0.1098), (3.171, 0.1343, 0.07765), (3.171, 0.1499, 0.04019), (3.171, 0.1552, 6.755e-07), (3.171, 0.1499, -0.04019), (3.171, 0.1343, -0.07765), (3.171, 0.1097, -0.1098), (3.171, 0.07751, -0.1345), (3.171, 0.04006, -0.15), (3.171, -0.0001373, -0.1553), (3.171, -0.04033, -0.15), (3.171, -0.07778, -0.1345), (3.171, -0.1099, -0.1098), (3.171, -0.1346, -0.07765), (3.171, -0.1501, -0.04019), (3.15, -0.0001373, 6.755e-07), (0.0006024, 0.1575, 0.5767), (0.0006024, 0.3044, 0.517), (0.0006024, 0.4305, 0.4221), (0.0006024, 0.5273, 0.2985), (0.0006024, 0.5881, 0.1545), (0.0006024, 0.5881, -0.1545), (0.0006024, 0.5273, -0.2985), (0.0006024, 0.4305, -0.4221), (0.0006024, 0.3044, -0.517), (0.0006024, 0.1575, -0.5767), (0.0006024, -0.0001373, -0.597), (0.0006024, -0.1578, -0.5767), (0.0006024, -0.3046, -0.517), (0.0006024, -0.4308, -0.4221), (0.0006024, -0.5275, -0.2985), (0.0006024, -0.5884, -0.1545), (0.0006024, -0.6091, 6.755e-07), (0.0006024, -0.5884, 0.1545), (0.0006024, -0.5275, 0.2985), (0.0006024, -0.4308, 0.4221), (0.0006024, -0.3046, 0.517), (0.0006024, -0.1578, 0.5767), (0.0006024, -0.0001373, 0.597), (0.3002, -0.0005221, 0.5222), (0.1555, -0.0005221, 0.5825), (0.0002177, -0.0005221, 0.603), (-0.1551, -0.0005221, 0.5825), (-0.2998, -0.0005221, 0.5222), (-0.424, -0.0005221, 0.4264), (-0.5194, -0.0005221, 0.3015), (-0.5793, -0.0005221, 0.1561), (-0.5998, -0.0005221, 6.755e-07), (-0.5793, -0.0005221, -0.1561), (-0.5194, -0.0005221, -0.3015), (-0.424, -0.0005221, -0.4264), (-0.2998, -0.0005221, -0.5222), (-0.1551, -0.0005221, -0.5825), (0.0002177, -0.0005221, -0.603), (0.1555, -0.0005221, -0.5825), (0.3002, -0.0005221, -0.5222), (0.4245, -0.0005221, -0.4264), (0.5198, -0.0005221, -0.3015), (0.5798, -0.0005221, -0.1561), (0.6002, -0.0005221, 6.755e-07), (0.5798, -0.0005221, 0.1561), (0.5198, -0.0005221, 0.3015), (0.4245, -0.0005221, 0.4264), (0.4166, 0.0002475, 0.4158), (0.2917, 0.0002475, 0.5092), (0.1463, 0.0002475, 0.568), (-0.009782, 0.0002475, 0.588), (-0.1659, 0.0002475, 0.568), (-0.3113, 0.0002475, 0.5092), (-0.4362, 0.0002475, 0.4158), (-0.532, 0.0002475, 0.294), (-0.5922, 0.0002475, 0.1522), (-0.6128, 0.0002475, 6.755e-07), (-0.5922, 0.0002475, -0.1522), (-0.532, 0.0002475, -0.294), (-0.4362, 0.0002475, -0.4158), (-0.3113, 0.0002475, -0.5092), (-0.1659, 0.0002475, -0.568), (-0.009782, 0.0002475, -0.588), (0.1463, 0.0002475, -0.568), (0.2917, 0.0002475, -0.5092), (0.4166, 0.0002475, -0.4158), (0.5124, 0.0002475, -0.294), (0.5727, 0.0002475, -0.1522), (0.5727, 0.0002475, 0.1522), (0.5124, 0.0002475, 0.294), (-0.005518, 0.6166, 6.755e-07), (-0.005518, 0.5959, -0.157), (-0.005518, 0.5959, 0.157), (-0.005518, 0.5353, -0.3033), (-0.005518, 0.5353, 0.3033), (-0.005518, 0.4389, -0.429), (-0.005518, 0.4389, 0.429), (-0.005518, 0.3132, -0.5254), (-0.005518, 0.3132, 0.5254), (-0.005518, 0.1669, 0.586), (-0.005518, 0.1669, -0.586), (-0.005518, 0.009863, 0.6067), (-0.005518, 0.009863, -0.6067), (-0.005518, -0.1472, 0.586), (-0.005518, -0.1472, -0.586), (-0.005518, -0.2935, 0.5254), (-0.005518, -0.2935, -0.5254), (-0.005518, -0.4191, 0.429), (-0.005518, -0.4191, -0.429), (-0.005518, -0.5156, 0.3033), (-0.005518, -0.5156, -0.3033), (-0.005518, -0.5762, 0.157), (-0.005518, -0.5762, -0.157), (-0.005518, -0.5968, 6.755e-07), (0.0006024, 0.6089, 6.755e-07), (0.5932, 0.0002475, 6.755e-07), (0.0002177, -0.0001373, 3.64), (0.0002177, 0.07328, 3.63), (0.01975, 0.07077, 3.63), (0.03796, 0.06344, 3.63), (0.05359, 0.05177, 3.63), (0.06559, 0.03657, 3.63), (0.07313, 0.01886, 3.63), (0.0757, -0.0001373, 3.63), (0.07313, -0.01914, 3.63), (0.06559, -0.03684, 3.63), (0.05359, -0.05205, 3.63), (0.03796, -0.06371, 3.63), (0.01975, -0.07105, 3.63), (0.0002177, -0.07355, 3.63), (-0.01932, -0.07105, 3.63), (-0.03752, -0.06371, 3.63), (-0.05316, -0.05205, 3.63), (-0.06515, -0.03684, 3.63), (-0.07269, -0.01914, 3.63), (-0.07526, -0.0001373, 3.63), (-0.07269, 0.01886, 3.63), (-0.06515, 0.03657, 3.63), (-0.05316, 0.05177, 3.63), (-0.03752, 0.06344, 3.63), (-0.01932, 0.07077, 3.63), (0.0002177, 0.1439, 3.6), (0.03854, 0.139, 3.6), (0.07425, 0.1246, 3.6), (0.1049, 0.1017, 3.6), (0.1284, 0.07186, 3.6), (0.1432, 0.03713, 3.6), (0.1483, -0.0001373, 3.6), (0.1432, -0.03741, 3.6), (0.1284, -0.07214, 3.6), (0.1049, -0.102, 3.6), (0.07425, -0.1248, 3.6), (0.03854, -0.1392, 3.6), (0.0002177, -0.1441, 3.6), (-0.0381, -0.1392, 3.6), (-0.07381, -0.1248, 3.6), (-0.1045, -0.102, 3.6), (-0.128, -0.07214, 3.6), (-0.1428, -0.03741, 3.6), (-0.1478, -0.0001373, 3.6), (-0.1428, 0.03713, 3.6), (-0.128, 0.07186, 3.6), (-0.1045, 0.1017, 3.6), (-0.07381, 0.1246, 3.6), (-0.0381, 0.139, 3.6), (0.0002177, 0.2089, 3.551), (0.05585, 0.2018, 3.551), (0.1077, 0.1809, 3.551), (0.1522, 0.1477, 3.551), (0.1864, 0.1044, 3.551), (0.2078, 0.05397, 3.551), (0.2152, -0.0001373, 3.551), (0.2078, -0.05425, 3.551), (0.1864, -0.1047, 3.551), (0.1522, -0.148, 3.551), (0.1077, -0.1812, 3.551), (0.05585, -0.2021, 3.551), (0.0002176, -0.2092, 3.551), (-0.05542, -0.2021, 3.551), (-0.1073, -0.1812, 3.551), (-0.1518, -0.148, 3.551), (-0.1859, -0.1047, 3.551), (-0.2074, -0.05425, 3.551), (-0.2147, -0.0001373, 3.551), (-0.2074, 0.05397, 3.551), (-0.1859, 0.1044, 3.551), (-0.1518, 0.1477, 3.551), (-0.1073, 0.1809, 3.551), (-0.05542, 0.2018, 3.551), (0.0002177, 0.2659, 3.485), (0.07103, 0.2569, 3.485), (0.137, 0.2303, 3.485), (0.1937, 0.188, 3.485), (0.2371, 0.1329, 3.485), (0.2645, 0.06873, 3.485), (0.2738, -0.0001373, 3.485), (0.2645, -0.06901, 3.485), (0.2371, -0.1332, 3.485), (0.1937, -0.1883, 3.485), (0.137, -0.2306, 3.485), (0.07103, -0.2572, 3.485), (0.0002176, -0.2662, 3.485), (-0.07059, -0.2572, 3.485), (-0.1366, -0.2306, 3.485), (-0.1932, -0.1883, 3.485), (-0.2367, -0.1332, 3.485), (-0.264, -0.069, 3.485), (-0.2734, -0.0001373, 3.485), (-0.264, 0.06873, 3.485), (-0.2367, 0.1329, 3.485), (-0.1932, 0.188, 3.485), (-0.1366, 0.2303, 3.485), (-0.07059, 0.2569, 3.485), (0.0002177, 0.3127, 3.404), (0.08348, 0.3021, 3.404), (0.1611, 0.2708, 3.404), (0.2277, 0.2211, 3.404), (0.2788, 0.1563, 3.404), (0.311, 0.08084, 3.404), (0.3219, -0.0001373, 3.404), (0.311, -0.08112, 3.404), (0.2788, -0.1566, 3.404), (0.2277, -0.2214, 3.404), (0.1611, -0.2711, 3.404), (0.08348, -0.3024, 3.404), (0.0002176, -0.313, 3.404), (-0.08304, -0.3024, 3.404), (-0.1606, -0.2711, 3.404), (-0.2273, -0.2214, 3.404), (-0.2784, -0.1566, 3.404), (-0.3105, -0.08112, 3.404), (-0.3215, -0.0001373, 3.404), (-0.3105, 0.08084, 3.404), (-0.2784, 0.1563, 3.404), (-0.2273, 0.2211, 3.404), (-0.1606, 0.2708, 3.404), (-0.08304, 0.3021, 3.404), (0.0002177, 0.3475, 3.313), (0.09273, 0.3357, 3.313), (0.1789, 0.3009, 3.313), (0.253, 0.2457, 3.313), (0.3098, 0.1737, 3.313), (0.3455, 0.08984, 3.313), (0.3577, -0.0001373, 3.313), (0.3455, -0.09012, 3.313), (0.3098, -0.174, 3.313), (0.253, -0.246, 3.313), (0.1789, -0.3012, 3.313), (0.09273, -0.3359, 3.313), (0.0002176, -0.3478, 3.313), (-0.0923, -0.3359, 3.313), (-0.1785, -0.3012, 3.313), (-0.2525, -0.246, 3.313), (-0.3093, -0.174, 3.313), (-0.3451, -0.09012, 3.313), (-0.3572, -0.0001373, 3.313), (-0.3451, 0.08984, 3.313), (-0.3093, 0.1737, 3.313), (-0.2525, 0.2457, 3.313), (-0.1785, 0.3009, 3.313), (-0.0923, 0.3357, 3.313), (0.0002177, 0.3689, 3.213), (0.09843, 0.3564, 3.213), (0.19, 0.3195, 3.213), (0.2685, 0.2608, 3.213), (0.3288, 0.1844, 3.213), (0.3668, 0.09538, 3.213), (0.3797, -0.0001373, 3.213), (0.3668, -0.09566, 3.213), (0.3288, -0.1847, 3.213), (0.2685, -0.2611, 3.213), (0.19, -0.3198, 3.213), (0.09843, -0.3566, 3.213), (0.0002176, -0.3692, 3.213), (-0.098, -0.3566, 3.213), (-0.1895, -0.3198, 3.213), (-0.2681, -0.2611, 3.213), (-0.3284, -0.1847, 3.213), (-0.3663, -0.09566, 3.213), (-0.3792, -0.0001373, 3.213), (-0.3663, 0.09538, 3.213), (-0.3284, 0.1844, 3.213), (-0.2681, 0.2608, 3.213), (-0.1895, 0.3195, 3.213), (-0.098, 0.3564, 3.213), (0.0002177, 0.3762, 3.11), (0.1004, 0.3633, 3.11), (0.1937, 0.3257, 3.11), (0.2738, 0.2659, 3.11), (0.3353, 0.188, 3.11), (0.3739, 0.09726, 3.11), (0.3871, -0.0001373, 3.11), (0.3739, -0.09753, 3.11), (0.3353, -0.1883, 3.11), (0.2738, -0.2662, 3.11), (0.1937, -0.326, 3.11), (0.1004, -0.3636, 3.11), (0.0002176, -0.3764, 3.11), (-0.09992, -0.3636, 3.11), (-0.1932, -0.326, 3.11), (-0.2734, -0.2662, 3.11), (-0.3348, -0.1883, 3.11), (-0.3735, -0.09753, 3.11), (-0.3867, -0.0001373, 3.11), (-0.3735, 0.09726, 3.11), (-0.3348, 0.188, 3.11), (-0.2734, 0.2659, 3.11), (-0.1932, 0.3257, 3.11), (-0.09992, 0.3633, 3.11), (0.0002177, -0.0001373, -3.64), (0.0002177, 0.07638, -3.63), (0.02136, 0.07377, -3.63), (0.04106, 0.06613, -3.63), (0.05798, 0.05397, -3.63), (0.07096, 0.03812, -3.63), (0.07912, 0.01967, -3.63), (0.0819, -0.0001373, -3.63), (0.07912, -0.01994, -3.63), (0.07096, -0.03839, -3.63), (0.05798, -0.05424, -3.63), (0.04106, -0.0664, -3.63), (0.02136, -0.07404, -3.63), (0.0002177, -0.07665, -3.63), (-0.02092, -0.07404, -3.63), (-0.04062, -0.0664, -3.63), (-0.05754, -0.05424, -3.63), (-0.07052, -0.03839, -3.63), (-0.07868, -0.01994, -3.63), (-0.08147, -0.0001373, -3.63), (-0.07868, 0.01967, -3.63), (-0.07052, 0.03812, -3.63), (-0.05754, 0.05397, -3.63), (-0.04062, 0.06613, -3.63), (-0.02092, 0.07377, -3.63), (0.0002177, 0.15, -3.6), (0.04169, 0.1448, -3.6), (0.08033, 0.1298, -3.6), (0.1135, 0.106, -3.6), (0.139, 0.07491, -3.6), (0.155, 0.03871, -3.6), (0.1604, -0.0001373, -3.6), (0.155, -0.03898, -3.6), (0.139, -0.07518, -3.6), (0.1135, -0.1063, -3.6), (0.08033, -0.1301, -3.6), (0.04169, -0.1451, -3.6), (0.0002177, -0.1502, -3.6), (-0.04125, -0.1451, -3.6), (-0.0799, -0.1301, -3.6), (-0.1131, -0.1063, -3.6), (-0.1385, -0.07518, -3.6), (-0.1546, -0.03898, -3.6), (-0.16, -0.0001373, -3.6), (-0.1546, 0.03871, -3.6), (-0.1385, 0.07491, -3.6), (-0.1131, 0.106, -3.6), (-0.0799, 0.1298, -3.6), (-0.04125, 0.1448, -3.6), (0.0002177, 0.2178, -3.551), (0.06042, 0.2103, -3.551), (0.1165, 0.1886, -3.551), (0.1647, 0.1539, -3.551), (0.2017, 0.1088, -3.551), (0.2249, 0.05626, -3.551), (0.2328, -0.0001373, -3.551), (0.2249, -0.05653, -3.551), (0.2017, -0.1091, -3.551), (0.1647, -0.1542, -3.551), (0.1165, -0.1888, -3.551), (0.06042, -0.2106, -3.551), (0.0002176, -0.218, -3.551), (-0.05999, -0.2106, -3.551), (-0.1161, -0.1888, -3.551), (-0.1643, -0.1542, -3.551), (-0.2012, -0.1091, -3.551), (-0.2245, -0.05653, -3.551), (-0.2324, -0.0001373, -3.551), (-0.2245, 0.05626, -3.551), (-0.2012, 0.1088, -3.551), (-0.1643, 0.1539, -3.551), (-0.1161, 0.1886, -3.551), (-0.05999, 0.2103, -3.551), (0.0002177, 0.2772, -3.485), (0.07685, 0.2677, -3.485), (0.1483, 0.24, -3.485), (0.2096, 0.196, -3.485), (0.2566, 0.1385, -3.485), (0.2862, 0.07164, -3.485), (0.2963, -0.0001373, -3.485), (0.2862, -0.07191, -3.485), (0.2566, -0.1388, -3.485), (0.2096, -0.1962, -3.485), (0.1483, -0.2403, -3.485), (0.07685, -0.268, -3.485), (0.0002176, -0.2775, -3.485), (-0.07641, -0.268, -3.485), (-0.1478, -0.2403, -3.485), (-0.2091, -0.1962, -3.485), (-0.2562, -0.1388, -3.485), (-0.2858, -0.07191, -3.485), (-0.2958, -0.0001373, -3.485), (-0.2858, 0.07164, -3.485), (-0.2562, 0.1385, -3.485), (-0.2091, 0.196, -3.485), (-0.1478, 0.24, -3.485), (-0.07641, 0.2677, -3.485), (0.0002177, 0.326, -3.404), (0.09032, 0.3149, -3.404), (0.1743, 0.2823, -3.404), (0.2464, 0.2305, -3.404), (0.3017, 0.1629, -3.404), (0.3365, 0.08426, -3.404), (0.3484, -0.0001373, -3.404), (0.3365, -0.08454, -3.404), (0.3017, -0.1632, -3.404), (0.2464, -0.2307, -3.404), (0.1743, -0.2826, -3.404), (0.09032, -0.3151, -3.404), (0.0002176, -0.3262, -3.404), (-0.08989, -0.3151, -3.404), (-0.1739, -0.2826, -3.404), (-0.246, -0.2307, -3.404), (-0.3013, -0.1632, -3.404), (-0.3361, -0.08454, -3.404), (-0.3479, -0.0001373, -3.404), (-0.3361, 0.08426, -3.404), (-0.3013, 0.1629, -3.404), (-0.246, 0.2305, -3.404), (-0.1739, 0.2823, -3.404), (-0.08989, 0.3149, -3.404), (0.0002177, 0.3622, -3.313), (0.1003, 0.3499, -3.313), (0.1936, 0.3137, -3.313), (0.2737, 0.2561, -3.313), (0.3352, 0.181, -3.313), (0.3739, 0.09364, -3.313), (0.387, -0.0001373, -3.313), (0.3739, -0.09392, -3.313), (0.3352, -0.1813, -3.313), (0.2737, -0.2564, -3.313), (0.1936, -0.3139, -3.313), (0.1003, -0.3501, -3.313), (0.0002176, -0.3625, -3.313), (-0.0999, -0.3501, -3.313), (-0.1932, -0.3139, -3.313), (-0.2733, -0.2564, -3.313), (-0.3348, -0.1813, -3.313), (-0.3734, -0.09392, -3.313), (-0.3866, -0.0001373, -3.313), (-0.3734, 0.09364, -3.313), (-0.3348, 0.181, -3.313), (-0.2733, 0.2561, -3.313), (-0.1932, 0.3137, -3.313), (-0.0999, 0.3499, -3.313), (0.0002177, 0.3845, -3.213), (0.1065, 0.3714, -3.213), (0.2055, 0.333, -3.213), (0.2906, 0.2719, -3.213), (0.3559, 0.1922, -3.213), (0.3969, 0.09942, -3.213), (0.4109, -0.0001373, -3.213), (0.3969, -0.0997, -3.213), (0.3559, -0.1925, -3.213), (0.2906, -0.2721, -3.213), (0.2055, -0.3333, -3.213), (0.1065, -0.3717, -3.213), (0.0002176, -0.3848, -3.213), (-0.1061, -0.3717, -3.213), (-0.2051, -0.3333, -3.213), (-0.2902, -0.2721, -3.213), (-0.3554, -0.1925, -3.213), (-0.3964, -0.0997, -3.213), (-0.4104, -0.0001373, -3.213), (-0.3964, 0.09942, -3.213), (-0.3554, 0.1922, -3.213), (-0.2902, 0.2719, -3.213), (-0.2051, 0.333, -3.213), (-0.1061, 0.3714, -3.213), (0.0002177, 0.3921, -3.11), (0.1086, 0.3787, -3.11), (0.2096, 0.3395, -3.11), (0.2963, 0.2772, -3.11), (0.3628, 0.196, -3.11), (0.4047, 0.1014, -3.11), (0.4189, -0.0001373, -3.11), (0.4047, -0.1016, -3.11), (0.3628, -0.1962, -3.11), (0.2963, -0.2775, -3.11), (0.2096, -0.3398, -3.11), (0.1086, -0.379, -3.11), (0.0002176, -0.3923, -3.11), (-0.1081, -0.379, -3.11), (-0.2091, -0.3398, -3.11), (-0.2958, -0.2775, -3.11), (-0.3624, -0.1962, -3.11), (-0.4042, -0.1016, -3.11), (-0.4185, -0.0001373, -3.11), (-0.4042, 0.1014, -3.11), (-0.3624, 0.196, -3.11), (-0.2958, 0.2772, -3.11), (-0.2091, 0.3395, -3.11), (-0.1081, 0.3787, -3.11), (0.0002177, 0.461, 2.333), (0.1154, 0.4453, 2.333), (0.2228, 0.3992, 2.333), (0.315, 0.3259, 2.333), (0.3858, 0.2304, 2.333), (0.4302, 0.1192, 2.333), (0.4454, -0.0001373, 2.333), (0.4302, -0.1195, 2.333), (0.3858, -0.2307, 2.333), (0.315, -0.3262, 2.333), (0.2228, -0.3995, 2.333), (0.1154, -0.4455, 2.333), (0.0002176, -0.4612, 2.333), (-0.115, -0.4455, 2.333), (-0.2224, -0.3995, 2.333), (-0.3146, -0.3262, 2.333), (-0.3853, -0.2307, 2.333), (-0.4298, -0.1195, 2.333), (-0.445, -0.0001373, 2.333), (-0.4298, 0.1192, 2.333), (-0.3853, 0.2304, 2.333), (-0.3146, 0.3259, 2.333), (-0.2224, 0.3992, 2.333), (-0.115, 0.4453, 2.333), (0.0002177, 0.4822, 1.555), (0.125, 0.4657, 1.555), (0.2414, 0.4175, 1.555), (0.3413, 0.3409, 1.555), (0.4179, 0.241, 1.555), (0.4661, 0.1247, 1.555), (0.4825, -0.0001373, 1.555), (0.4661, -0.125, 1.555), (0.4179, -0.2413, 1.555), (0.3413, -0.3412, 1.555), (0.2414, -0.4178, 1.555), (0.125, -0.466, 1.555), (0.0002176, -0.4824, 1.555), (-0.1246, -0.466, 1.555), (-0.2409, -0.4178, 1.555), (-0.3408, -0.3412, 1.555), (-0.4175, -0.2413, 1.555), (-0.4656, -0.125, 1.555), (-0.4821, -0.0001372, 1.555), (-0.4656, 0.1247, 1.555), (-0.4175, 0.241, 1.555), (-0.3408, 0.3409, 1.555), (-0.2409, 0.4175, 1.555), (-0.1246, 0.4657, 1.555), (0.0002177, 0.5299, 0.7775), (0.1374, 0.5118, 0.7775), (0.2652, 0.4589, 0.7775), (0.375, 0.3746, 0.7775), (0.4592, 0.2649, 0.7775), (0.5122, 0.137, 0.7775), (0.5302, -0.0001373, 0.7775), (0.5122, -0.1373, 0.7775), (0.4592, -0.2651, 0.7775), (0.375, -0.3749, 0.7775), (0.2652, -0.4591, 0.7775), (0.1374, -0.5121, 0.7775), (0.0002176, -0.5301, 0.7775), (-0.137, -0.5121, 0.7775), (-0.2648, -0.4591, 0.7775), (-0.3745, -0.3749, 0.7775), (-0.4588, -0.2651, 0.7775), (-0.5117, -0.1373, 0.7775), (-0.5298, -0.0001372, 0.7775), (-0.5117, 0.137, 0.7775), (-0.4588, 0.2649, 0.7775), (-0.3745, 0.3746, 0.7775), (-0.2648, 0.4589, 0.7775), (-0.137, 0.5118, 0.7775), (0.0002177, 0.5299, 6.755e-07), (0.1374, 0.5118, 6.755e-07), (0.2652, 0.4589, 6.755e-07), (0.375, 0.3746, 6.755e-07), (0.4592, 0.2649, 6.755e-07), (0.5122, 0.137, 6.755e-07), (0.5302, -0.0001373, 6.755e-07), (0.5122, -0.1373, 6.755e-07), (0.4592, -0.2651, 6.755e-07), (0.375, -0.3749, 6.755e-07), (0.2652, -0.4591, 6.755e-07), (0.1374, -0.5121, 6.755e-07), (0.0002176, -0.5301, 6.755e-07), (-0.137, -0.5121, 6.755e-07), (-0.2648, -0.4591, 6.755e-07), (-0.3745, -0.3749, 6.755e-07), (-0.4588, -0.2651, 6.755e-07), (-0.5117, -0.1373, 6.755e-07), (-0.5298, -0.0001372, 6.755e-07), (-0.5117, 0.137, 6.755e-07), (-0.4588, 0.2649, 6.755e-07), (-0.3745, 0.3746, 6.755e-07), (-0.2648, 0.4589, 6.755e-07), (-0.137, 0.5118, 6.755e-07), (0.0002177, 0.5299, -0.7775), (0.1374, 0.5118, -0.7775), (0.2652, 0.4589, -0.7775), (0.375, 0.3746, -0.7775), (0.4592, 0.2649, -0.7775), (0.5122, 0.137, -0.7775), (0.5302, -0.0001373, -0.7775), (0.5122, -0.1373, -0.7775), (0.4592, -0.2651, -0.7775), (0.375, -0.3749, -0.7775), (0.2652, -0.4591, -0.7775), (0.1374, -0.5121, -0.7775), (0.0002176, -0.5301, -0.7775), (-0.137, -0.5121, -0.7775), (-0.2648, -0.4591, -0.7775), (-0.3745, -0.3749, -0.7775), (-0.4588, -0.2651, -0.7775), (-0.5117, -0.1373, -0.7775), (-0.5298, -0.0001372, -0.7775), (-0.5117, 0.137, -0.7775), (-0.4588, 0.2649, -0.7775), (-0.3745, 0.3746, -0.7775), (-0.2648, 0.4589, -0.7775), (-0.137, 0.5118, -0.7775), (0.0002177, 0.514, -1.555), (0.1319, 0.4964, -1.555), (0.2546, 0.4451, -1.555), (0.36, 0.3634, -1.555), (0.4409, 0.2569, -1.555), (0.4917, 0.1329, -1.555), (0.509, -0.0001373, -1.555), (0.4917, -0.1332, -1.555), (0.4409, -0.2572, -1.555), (0.36, -0.3637, -1.555), (0.2546, -0.4454, -1.555), (0.1319, -0.4967, -1.555), (0.0002176, -0.5142, -1.555), (-0.1315, -0.4967, -1.555), (-0.2542, -0.4454, -1.555), (-0.3596, -0.3637, -1.555), (-0.4404, -0.2572, -1.555), (-0.4912, -0.1332, -1.555), (-0.5086, -0.0001372, -1.555), (-0.4912, 0.1329, -1.555), (-0.4404, 0.2569, -1.555), (-0.3596, 0.3634, -1.555), (-0.2542, 0.4451, -1.555), (-0.1315, 0.4964, -1.555), (0.0002177, 0.4504, -2.332), (0.125, 0.435, -2.332), (0.2414, 0.39, -2.332), (0.3413, 0.3184, -2.332), (0.4179, 0.2251, -2.332), (0.4661, 0.1165, -2.332), (0.4825, -0.0001373, -2.332), (0.4661, -0.1167, -2.332), (0.4179, -0.2254, -2.332), (0.3413, -0.3187, -2.332), (0.2414, -0.3903, -2.332), (0.125, -0.4353, -2.332), (0.0002176, -0.4506, -2.332), (-0.1246, -0.4353, -2.332), (-0.2409, -0.3903, -2.332), (-0.3408, -0.3187, -2.332), (-0.4175, -0.2254, -2.332), (-0.4656, -0.1167, -2.332), (-0.4821, -0.0001373, -2.332), (-0.4656, 0.1165, -2.332), (-0.4175, 0.2251, -2.332), (-0.3408, 0.3184, -2.332), (-0.2409, 0.39, -2.332), (-0.1246, 0.435, -2.332)], [], [(2, 1, 0), (3, 2, 0), (4, 3, 0), (5, 4, 0), (6, 5, 0), (7, 6, 0), (8, 7, 0), (9, 8, 0), (10, 9, 0), (11, 10, 0), (12, 11, 0), (12, 0, 13), (13, 0, 14), (14, 0, 15), (15, 0, 16), (16, 0, 17), (17, 0, 18), (18, 0, 19), (0, 20, 19), (0, 21, 20), (0, 22, 21), (0, 23, 22), (0, 24, 23), (0, 1, 24), (2, 26, 25, 1), (3, 27, 26, 2), (4, 28, 27, 3), (5, 29, 28, 4), (6, 30, 29, 5), (7, 31, 30, 6), (32, 31, 7, 8), (33, 32, 8, 9), (34, 33, 9, 10), (35, 34, 10, 11), (36, 35, 11, 12), (36, 12, 13, 37), (37, 13, 14, 38), (38, 14, 15, 39), (39, 15, 16, 40), (40, 16, 17, 41), (41, 17, 18, 42), (42, 18, 19, 43), (19, 20, 44, 43), (20, 21, 45, 44), (21, 22, 46, 45), (22, 23, 47, 46), (23, 24, 48, 47), (24, 1, 25, 48), (26, 50, 49, 25), (27, 51, 50, 26), (28, 52, 51, 27), (29, 53, 52, 28), (30, 54, 53, 29), (31, 55, 54, 30), (56, 55, 31, 32), (57, 56, 32, 33), (58, 57, 33, 34), (59, 58, 34, 35), (60, 59, 35, 36), (60, 36, 37, 61), (61, 37, 38, 62), (62, 38, 39, 63), (63, 39, 40, 64), (64, 40, 41, 65), (65, 41, 42, 66), (66, 42, 43, 67), (43, 44, 68, 67), (44, 45, 69, 68), (45, 46, 70, 69), (46, 47, 71, 70), (47, 48, 72, 71), (48, 25, 49, 72), (50, 74, 73, 49), (51, 75, 74, 50), (52, 76, 75, 51), (53, 77, 76, 52), (54, 78, 77, 53), (55, 79, 78, 54), (80, 79, 55, 56), (81, 80, 56, 57), (82, 81, 57, 58), (83, 82, 58, 59), (84, 83, 59, 60), (84, 60, 61, 85), (85, 61, 62, 86), (86, 62, 63, 87), (87, 63, 64, 88), (88, 64, 65, 89), (89, 65, 66, 90), (90, 66, 67, 91), (67, 68, 92, 91), (68, 69, 93, 92), (69, 70, 94, 93), (70, 71, 95, 94), (71, 72, 96, 95), (72, 49, 73, 96), (74, 98, 97, 73), (75, 99, 98, 74), (76, 100, 99, 75), (77, 101, 100, 76), (78, 102, 101, 77), (79, 103, 102, 78), (104, 103, 79, 80), (105, 104, 80, 81), (106, 105, 81, 82), (107, 106, 82, 83), (108, 107, 83, 84), (108, 84, 85, 109), (109, 85, 86, 110), (110, 86, 87, 111), (111, 87, 88, 112), (112, 88, 89, 113), (113, 89, 90, 114), (114, 90, 91, 115), (91, 92, 116, 115), (92, 93, 117, 116), (93, 94, 118, 117), (94, 95, 119, 118), (95, 96, 120, 119), (96, 73, 97, 120), (98, 122, 121, 97), (99, 123, 122, 98), (100, 124, 123, 99), (101, 125, 124, 100), (102, 126, 125, 101), (103, 127, 126, 102), (128, 127, 103, 104), (129, 128, 104, 105), (130, 129, 105, 106), (131, 130, 106, 107), (132, 131, 107, 108), (132, 108, 109, 133), (133, 109, 110, 134), (134, 110, 111, 135), (135, 111, 112, 136), (136, 112, 113, 137), (137, 113, 114, 138), (138, 114, 115, 139), (115, 116, 140, 139), (116, 117, 141, 140), (117, 118, 142, 141), (118, 119, 143, 142), (119, 120, 144, 143), (120, 97, 121, 144), (121, 122, 146, 145), (122, 123, 147, 146), (123, 124, 148, 147), (124, 125, 149, 148), (125, 126, 150, 149), (126, 127, 151, 150), (151, 127, 128, 152), (152, 128, 129, 153), (153, 129, 130, 154), (154, 130, 131, 155), (155, 131, 132, 156), (157, 156, 132, 133), (158, 157, 133, 134), (159, 158, 134, 135), (160, 159, 135, 136), (161, 160, 136, 137), (162, 161, 137, 138), (163, 162, 138, 139), (140, 164, 163, 139), (141, 165, 164, 140), (142, 166, 165, 141), (143, 167, 166, 142), (144, 168, 167, 143), (121, 145, 168, 144), (145, 146, 170, 169), (146, 147, 171, 170), (147, 148, 172, 171), (148, 149, 173, 172), (149, 150, 174, 173), (150, 151, 175, 174), (175, 151, 152, 176), (176, 152, 153, 177), (177, 153, 154, 178), (178, 154, 155, 179), (179, 155, 156, 180), (181, 180, 156, 157), (182, 181, 157, 158), (183, 182, 158, 159), (184, 183, 159, 160), (185, 184, 160, 161), (186, 185, 161, 162), (187, 186, 162, 163), (164, 188, 187, 163), (165, 189, 188, 164), (166, 190, 189, 165), (167, 191, 190, 166), (168, 192, 191, 167), (145, 169, 192, 168), (169, 170, 194, 193), (170, 171, 195, 194), (171, 172, 196, 195), (172, 173, 197, 196), (173, 174, 198, 197), (174, 175, 199, 198), (199, 175, 176, 200), (200, 176, 177, 201), (201, 177, 178, 202), (202, 178, 179, 203), (203, 179, 180, 204), (205, 204, 180, 181), (206, 205, 181, 182), (207, 206, 182, 183), (208, 207, 183, 184), (209, 208, 184, 185), (210, 209, 185, 186), (211, 210, 186, 187), (188, 212, 211, 187), (189, 213, 212, 188), (190, 214, 213, 189), (191, 215, 214, 190), (192, 216, 215, 191), (169, 193, 216, 192), (193, 194, 218, 217), (194, 195, 219, 218), (195, 196, 220, 219), (196, 197, 221, 220), (197, 198, 222, 221), (198, 199, 223, 222), (223, 199, 200, 224), (224, 200, 201, 225), (225, 201, 202, 226), (226, 202, 203, 227), (227, 203, 204, 228), (229, 228, 204, 205), (230, 229, 205, 206), (231, 230, 206, 207), (232, 231, 207, 208), (233, 232, 208, 209), (234, 233, 209, 210), (235, 234, 210, 211), (212, 236, 235, 211), (213, 237, 236, 212), (214, 238, 237, 213), (215, 239, 238, 214), (216, 240, 239, 215), (193, 217, 240, 216), (217, 218, 242, 241), (218, 219, 243, 242), (219, 220, 244, 243), (220, 221, 245, 244), (221, 222, 246, 245), (222, 223, 247, 246), (247, 223, 224, 248), (248, 224, 225, 249), (249, 225, 226, 250), (250, 226, 227, 251), (251, 227, 228, 252), (253, 252, 228, 229), (254, 253, 229, 230), (255, 254, 230, 231), (256, 255, 231, 232), (257, 256, 232, 233), (258, 257, 233, 234), (259, 258, 234, 235), (236, 260, 259, 235), (237, 261, 260, 236), (238, 262, 261, 237), (239, 263, 262, 238), (240, 264, 263, 239), (217, 241, 264, 240), (241, 242, 265), (242, 243, 265), (243, 244, 265), (244, 245, 265), (245, 246, 265), (246, 247, 265), (247, 248, 265), (248, 249, 265), (249, 250, 265), (250, 251, 265), (251, 252, 265), (265, 252, 253), (265, 253, 254), (265, 254, 255), (265, 255, 256), (265, 256, 257), (265, 257, 258), (265, 258, 259), (260, 265, 259), (261, 265, 260), (262, 265, 261), (263, 265, 262), (264, 265, 263), (241, 265, 264), (268, 267, 266), (269, 268, 266), (270, 269, 266), (271, 270, 266), (272, 271, 266), (273, 272, 266), (274, 273, 266), (275, 274, 266), (276, 275, 266), (277, 276, 266), (278, 277, 266), (278, 266, 279), (279, 266, 280), (280, 266, 281), (281, 266, 282), (282, 266, 283), (283, 266, 284), (284, 266, 285), (266, 286, 285), (266, 287, 286), (266, 288, 287), (266, 289, 288), (266, 290, 289), (266, 267, 290), (268, 292, 291, 267), (269, 293, 292, 268), (270, 294, 293, 269), (271, 295, 294, 270), (272, 296, 295, 271), (273, 297, 296, 272), (298, 297, 273, 274), (299, 298, 274, 275), (300, 299, 275, 276), (301, 300, 276, 277), (302, 301, 277, 278), (302, 278, 279, 303), (303, 279, 280, 304), (304, 280, 281, 305), (305, 281, 282, 306), (306, 282, 283, 307), (307, 283, 284, 308), (308, 284, 285, 309), (285, 286, 310, 309), (286, 287, 311, 310), (287, 288, 312, 311), (288, 289, 313, 312), (289, 290, 314, 313), (290, 267, 291, 314), (292, 316, 315, 291), (293, 317, 316, 292), (294, 318, 317, 293), (295, 319, 318, 294), (296, 320, 319, 295), (297, 321, 320, 296), (322, 321, 297, 298), (323, 322, 298, 299), (324, 323, 299, 300), (325, 324, 300, 301), (326, 325, 301, 302), (326, 302, 303, 327), (327, 303, 304, 328), (328, 304, 305, 329), (329, 305, 306, 330), (330, 306, 307, 331), (331, 307, 308, 332), (332, 308, 309, 333), (309, 310, 334, 333), (310, 311, 335, 334), (311, 312, 336, 335), (312, 313, 337, 336), (313, 314, 338, 337), (314, 291, 315, 338), (316, 340, 339, 315), (317, 341, 340, 316), (318, 342, 341, 317), (319, 343, 342, 318), (320, 344, 343, 319), (321, 345, 344, 320), (346, 345, 321, 322), (347, 346, 322, 323), (348, 347, 323, 324), (349, 348, 324, 325), (350, 349, 325, 326), (350, 326, 327, 351), (351, 327, 328, 352), (352, 328, 329, 353), (353, 329, 330, 354), (354, 330, 331, 355), (355, 331, 332, 356), (356, 332, 333, 357), (333, 334, 358, 357), (334, 335, 359, 358), (335, 336, 360, 359), (336, 337, 361, 360), (337, 338, 362, 361), (338, 315, 339, 362), (340, 364, 363, 339), (341, 365, 364, 340), (342, 366, 365, 341), (343, 367, 366, 342), (344, 368, 367, 343), (345, 369, 368, 344), (370, 369, 345, 346), (371, 370, 346, 347), (372, 371, 347, 348), (373, 372, 348, 349), (374, 373, 349, 350), (374, 350, 351, 375), (375, 351, 352, 376), (376, 352, 353, 377), (377, 353, 354, 378), (378, 354, 355, 379), (379, 355, 356, 380), (380, 356, 357, 381), (357, 358, 382, 381), (358, 359, 383, 382), (359, 360, 384, 383), (360, 361, 385, 384), (361, 362, 386, 385), (362, 339, 363, 386), (364, 388, 387, 363), (365, 389, 388, 364), (366, 390, 389, 365), (367, 391, 390, 366), (368, 392, 391, 367), (369, 393, 392, 368), (394, 393, 369, 370), (395, 394, 370, 371), (396, 395, 371, 372), (397, 396, 372, 373), (398, 397, 373, 374), (398, 374, 375, 399), (399, 375, 376, 400), (400, 376, 377, 401), (401, 377, 378, 402), (402, 378, 379, 403), (403, 379, 380, 404), (404, 380, 381, 405), (381, 382, 406, 405), (382, 383, 407, 406), (383, 384, 408, 407), (384, 385, 409, 408), (385, 386, 410, 409), (386, 363, 387, 410), (387, 388, 412, 411), (388, 389, 413, 412), (389, 390, 414, 413), (390, 391, 415, 414), (391, 392, 416, 415), (392, 393, 417, 416), (417, 393, 394, 418), (418, 394, 395, 419), (419, 395, 396, 420), (420, 396, 397, 421), (421, 397, 398, 422), (423, 422, 398, 399), (424, 423, 399, 400), (425, 424, 400, 401), (426, 425, 401, 402), (427, 426, 402, 403), (428, 427, 403, 404), (429, 428, 404, 405), (406, 430, 429, 405), (407, 431, 430, 406), (408, 432, 431, 407), (409, 433, 432, 408), (410, 434, 433, 409), (387, 411, 434, 410), (411, 412, 436, 435), (412, 413, 437, 436), (413, 414, 438, 437), (414, 415, 439, 438), (415, 416, 440, 439), (416, 417, 441, 440), (441, 417, 418, 442), (442, 418, 419, 443), (443, 419, 420, 444), (444, 420, 421, 445), (445, 421, 422, 446), (447, 446, 422, 423), (448, 447, 423, 424), (449, 448, 424, 425), (450, 449, 425, 426), (451, 450, 426, 427), (452, 451, 427, 428), (453, 452, 428, 429), (430, 454, 453, 429), (431, 455, 454, 430), (432, 456, 455, 431), (433, 457, 456, 432), (434, 458, 457, 433), (411, 435, 458, 434), (435, 436, 460, 459), (436, 437, 461, 460), (437, 438, 462, 461), (438, 439, 463, 462), (439, 440, 464, 463), (440, 441, 465, 464), (465, 441, 442, 466), (466, 442, 443, 467), (467, 443, 444, 468), (468, 444, 445, 469), (469, 445, 446, 470), (471, 470, 446, 447), (472, 471, 447, 448), (473, 472, 448, 449), (474, 473, 449, 450), (475, 474, 450, 451), (476, 475, 451, 452), (477, 476, 452, 453), (454, 478, 477, 453), (455, 479, 478, 454), (456, 480, 479, 455), (457, 481, 480, 456), (458, 482, 481, 457), (435, 459, 482, 458), (459, 460, 484, 483), (460, 461, 485, 484), (461, 462, 486, 485), (462, 463, 487, 486), (463, 464, 488, 487), (464, 465, 489, 488), (489, 465, 466, 490), (490, 466, 467, 491), (491, 467, 468, 492), (492, 468, 469, 493), (493, 469, 470, 494), (495, 494, 470, 471), (496, 495, 471, 472), (497, 496, 472, 473), (498, 497, 473, 474), (499, 498, 474, 475), (500, 499, 475, 476), (501, 500, 476, 477), (478, 502, 501, 477), (479, 503, 502, 478), (480, 504, 503, 479), (481, 505, 504, 480), (482, 506, 505, 481), (459, 483, 506, 482), (483, 484, 508, 507), (484, 485, 509, 508), (485, 486, 510, 509), (486, 487, 511, 510), (487, 488, 512, 511), (488, 489, 513, 512), (513, 489, 490, 514), (514, 490, 491, 515), (515, 491, 492, 516), (516, 492, 493, 517), (517, 493, 494, 518), (519, 518, 494, 495), (520, 519, 495, 496), (521, 520, 496, 497), (522, 521, 497, 498), (523, 522, 498, 499), (524, 523, 499, 500), (525, 524, 500, 501), (502, 526, 525, 501), (503, 527, 526, 502), (504, 528, 527, 503), (505, 529, 528, 504), (506, 530, 529, 505), (483, 507, 530, 506), (507, 508, 531), (508, 509, 531), (509, 510, 531), (510, 511, 531), (511, 512, 531), (512, 513, 531), (513, 514, 531), (514, 515, 531), (515, 516, 531), (516, 517, 531), (517, 518, 531), (531, 518, 519), (531, 519, 520), (531, 520, 521), (531, 521, 522), (531, 522, 523), (531, 523, 524), (531, 524, 525), (526, 531, 525), (527, 531, 526), (528, 531, 527), (529, 531, 528), (530, 531, 529), (507, 531, 530), (534, 533, 532), (535, 534, 532), (536, 535, 532), (537, 536, 532), (538, 537, 532), (539, 538, 532), (540, 539, 532), (541, 540, 532), (542, 541, 532), (543, 542, 532), (544, 543, 532), (544, 532, 545), (545, 532, 546), (546, 532, 547), (547, 532, 548), (548, 532, 549), (549, 532, 550), (550, 532, 551), (532, 552, 551), (532, 553, 552), (532, 554, 553), (532, 555, 554), (532, 556, 555), (532, 533, 556), (534, 558, 557, 533), (535, 559, 558, 534), (536, 560, 559, 535), (537, 561, 560, 536), (538, 562, 561, 537), (539, 563, 562, 538), (564, 563, 539, 540), (565, 564, 540, 541), (566, 565, 541, 542), (567, 566, 542, 543), (568, 567, 543, 544), (568, 544, 545, 569), (569, 545, 546, 570), (570, 546, 547, 571), (571, 547, 548, 572), (572, 548, 549, 573), (573, 549, 550, 574), (574, 550, 551, 575), (551, 552, 576, 575), (552, 553, 577, 576), (553, 554, 578, 577), (554, 555, 579, 578), (555, 556, 580, 579), (556, 533, 557, 580), (558, 582, 581, 557), (559, 583, 582, 558), (560, 584, 583, 559), (561, 585, 584, 560), (562, 586, 585, 561), (563, 587, 586, 562), (588, 587, 563, 564), (589, 588, 564, 565), (590, 589, 565, 566), (591, 590, 566, 567), (592, 591, 567, 568), (592, 568, 569, 593), (593, 569, 570, 594), (594, 570, 571, 595), (595, 571, 572, 596), (596, 572, 573, 597), (597, 573, 574, 598), (598, 574, 575, 599), (575, 576, 600, 599), (576, 577, 601, 600), (577, 578, 602, 601), (578, 579, 603, 602), (579, 580, 604, 603), (580, 557, 581, 604), (582, 606, 605, 581), (583, 607, 606, 582), (584, 608, 607, 583), (585, 609, 608, 584), (586, 610, 609, 585), (587, 611, 610, 586), (612, 611, 587, 588), (613, 612, 588, 589), (614, 613, 589, 590), (615, 614, 590, 591), (616, 615, 591, 592), (616, 592, 593, 617), (617, 593, 594, 618), (618, 594, 595, 619), (619, 595, 596, 620), (620, 596, 597, 621), (621, 597, 598, 622), (622, 598, 599, 623), (599, 600, 624, 623), (600, 601, 625, 624), (601, 602, 626, 625), (602, 603, 627, 626), (603, 604, 628, 627), (604, 581, 605, 628), (606, 630, 629, 605), (607, 631, 630, 606), (608, 632, 631, 607), (609, 633, 632, 608), (610, 634, 633, 609), (611, 635, 634, 610), (636, 635, 611, 612), (637, 636, 612, 613), (638, 637, 613, 614), (639, 638, 614, 615), (640, 639, 615, 616), (640, 616, 617, 641), (641, 617, 618, 642), (642, 618, 619, 643), (643, 619, 620, 644), (644, 620, 621, 645), (645, 621, 622, 646), (646, 622, 623, 647), (623, 624, 648, 647), (624, 625, 649, 648), (625, 626, 650, 649), (626, 627, 651, 650), (627, 628, 652, 651), (628, 605, 629, 652), (630, 654, 653, 629), (631, 655, 654, 630), (632, 656, 655, 631), (633, 657, 656, 632), (634, 658, 657, 633), (635, 659, 658, 634), (660, 659, 635, 636), (661, 660, 636, 637), (662, 661, 637, 638), (663, 662, 638, 639), (664, 663, 639, 640), (664, 640, 641, 665), (665, 641, 642, 666), (666, 642, 643, 667), (667, 643, 644, 668), (668, 644, 645, 669), (669, 645, 646, 670), (670, 646, 647, 671), (647, 648, 672, 671), (648, 649, 673, 672), (649, 650, 674, 673), (650, 651, 675, 674), (651, 652, 676, 675), (652, 629, 653, 676), (653, 654, 678, 677), (654, 655, 679, 678), (655, 656, 680, 679), (656, 657, 681, 680), (657, 658, 682, 681), (658, 659, 683, 682), (683, 659, 660, 684), (684, 660, 661, 685), (685, 661, 662, 686), (686, 662, 663, 687), (687, 663, 664, 688), (689, 688, 664, 665), (690, 689, 665, 666), (691, 690, 666, 667), (692, 691, 667, 668), (693, 692, 668, 669), (694, 693, 669, 670), (695, 694, 670, 671), (672, 696, 695, 671), (673, 697, 696, 672), (674, 698, 697, 673), (675, 699, 698, 674), (676, 700, 699, 675), (653, 677, 700, 676), (677, 678, 702, 701), (678, 679, 703, 702), (679, 680, 704, 703), (680, 681, 705, 704), (681, 682, 706, 705), (682, 683, 707, 706), (707, 683, 684, 708), (708, 684, 685, 709), (709, 685, 686, 710), (710, 686, 687, 711), (711, 687, 688, 712), (713, 712, 688, 689), (714, 713, 689, 690), (715, 714, 690, 691), (716, 715, 691, 692), (717, 716, 692, 693), (718, 717, 693, 694), (719, 718, 694, 695), (696, 720, 719, 695), (697, 721, 720, 696), (698, 722, 721, 697), (699, 723, 722, 698), (700, 724, 723, 699), (677, 701, 724, 700), (701, 702, 726, 725), (702, 703, 727, 726), (703, 704, 728, 727), (704, 705, 729, 728), (705, 706, 730, 729), (706, 707, 731, 730), (731, 707, 708, 732), (732, 708, 709, 733), (733, 709, 710, 734), (734, 710, 711, 735), (735, 711, 712, 736), (737, 736, 712, 713), (738, 737, 713, 714), (739, 738, 714, 715), (740, 739, 715, 716), (741, 740, 716, 717), (742, 741, 717, 718), (743, 742, 718, 719), (720, 744, 743, 719), (721, 745, 744, 720), (722, 746, 745, 721), (723, 747, 746, 722), (724, 748, 747, 723), (701, 725, 748, 724), (725, 726, 750, 749), (726, 727, 751, 750), (727, 728, 752, 751), (728, 729, 753, 752), (729, 730, 754, 753), (730, 731, 755, 754), (755, 731, 732, 756), (756, 732, 733, 757), (757, 733, 734, 758), (758, 734, 735, 759), (759, 735, 736, 760), (761, 760, 736, 737), (762, 761, 737, 738), (763, 762, 738, 739), (764, 763, 739, 740), (765, 764, 740, 741), (766, 765, 741, 742), (767, 766, 742, 743), (744, 768, 767, 743), (745, 769, 768, 744), (746, 770, 769, 745), (747, 771, 770, 746), (748, 772, 771, 747), (725, 749, 772, 748), (749, 750, 774, 773), (750, 751, 775, 774), (751, 752, 776, 775), (752, 753, 777, 776), (753, 754, 778, 777), (754, 755, 779, 778), (779, 755, 756, 780), (780, 756, 757, 781), (781, 757, 758, 782), (782, 758, 759, 783), (783, 759, 760, 784), (785, 784, 760, 761), (786, 785, 761, 762), (787, 786, 762, 763), (788, 787, 763, 764), (789, 788, 764, 765), (790, 789, 765, 766), (791, 790, 766, 767), (768, 792, 791, 767), (769, 793, 792, 768), (770, 794, 793, 769), (771, 795, 794, 770), (772, 796, 795, 771), (749, 773, 796, 772), (773, 774, 797), (774, 775, 797), (775, 776, 797), (776, 777, 797), (777, 778, 797), (778, 779, 797), (779, 780, 797), (780, 781, 797), (781, 782, 797), (782, 783, 797), (783, 784, 797), (797, 784, 785), (797, 785, 786), (797, 786, 787), (797, 787, 788), (797, 788, 789), (797, 789, 790), (797, 790, 791), (792, 797, 791), (793, 797, 792), (794, 797, 793), (795, 797, 794), (796, 797, 795), (773, 797, 796), (800, 799, 798), (801, 800, 798), (802, 801, 798), (803, 802, 798), (804, 803, 798), (805, 804, 798), (806, 805, 798), (807, 806, 798), (808, 807, 798), (809, 808, 798), (810, 809, 798), (810, 798, 811), (811, 798, 812), (812, 798, 813), (813, 798, 814), (814, 798, 815), (815, 798, 816), (816, 798, 817), (798, 818, 817), (798, 819, 818), (798, 820, 819), (798, 821, 820), (798, 822, 821), (798, 799, 822), (800, 824, 823, 799), (801, 825, 824, 800), (802, 826, 825, 801), (803, 827, 826, 802), (804, 828, 827, 803), (805, 829, 828, 804), (830, 829, 805, 806), (831, 830, 806, 807), (832, 831, 807, 808), (833, 832, 808, 809), (834, 833, 809, 810), (834, 810, 811, 835), (835, 811, 812, 836), (836, 812, 813, 837), (837, 813, 814, 838), (838, 814, 815, 839), (839, 815, 816, 840), (840, 816, 817, 841), (817, 818, 842, 841), (818, 819, 843, 842), (819, 820, 844, 843), (820, 821, 845, 844), (821, 822, 846, 845), (822, 799, 823, 846), (824, 848, 847, 823), (825, 849, 848, 824), (826, 850, 849, 825), (827, 851, 850, 826), (828, 852, 851, 827), (829, 853, 852, 828), (854, 853, 829, 830), (855, 854, 830, 831), (856, 855, 831, 832), (857, 856, 832, 833), (858, 857, 833, 834), (858, 834, 835, 859), (859, 835, 836, 860), (860, 836, 837, 861), (861, 837, 838, 862), (862, 838, 839, 863), (863, 839, 840, 864), (864, 840, 841, 865), (841, 842, 866, 865), (842, 843, 867, 866), (843, 844, 868, 867), (844, 845, 869, 868), (845, 846, 870, 869), (846, 823, 847, 870), (848, 872, 871, 847), (849, 873, 872, 848), (850, 874, 873, 849), (851, 875, 874, 850), (852, 876, 875, 851), (853, 877, 876, 852), (878, 877, 853, 854), (879, 878, 854, 855), (880, 879, 855, 856), (881, 880, 856, 857), (882, 881, 857, 858), (882, 858, 859, 883), (883, 859, 860, 884), (884, 860, 861, 885), (885, 861, 862, 886), (886, 862, 863, 887), (887, 863, 864, 888), (888, 864, 865, 889), (865, 866, 890, 889), (866, 867, 891, 890), (867, 868, 892, 891), (868, 869, 893, 892), (869, 870, 894, 893), (870, 847, 871, 894), (872, 896, 895, 871), (873, 897, 896, 872), (874, 898, 897, 873), (875, 899, 898, 874), (876, 900, 899, 875), (877, 901, 900, 876), (902, 901, 877, 878), (903, 902, 878, 879), (904, 903, 879, 880), (905, 904, 880, 881), (906, 905, 881, 882), (906, 882, 883, 907), (907, 883, 884, 908), (908, 884, 885, 909), (909, 885, 886, 910), (910, 886, 887, 911), (911, 887, 888, 912), (912, 888, 889, 913), (889, 890, 914, 913), (890, 891, 915, 914), (891, 892, 916, 915), (892, 893, 917, 916), (893, 894, 918, 917), (894, 871, 895, 918), (896, 920, 919, 895), (897, 921, 920, 896), (898, 922, 921, 897), (899, 923, 922, 898), (900, 924, 923, 899), (901, 925, 924, 900), (926, 925, 901, 902), (927, 926, 902, 903), (928, 927, 903, 904), (929, 928, 904, 905), (930, 929, 905, 906), (930, 906, 907, 931), (931, 907, 908, 932), (932, 908, 909, 933), (933, 909, 910, 934), (934, 910, 911, 935), (935, 911, 912, 936), (936, 912, 913, 937), (913, 914, 938, 937), (914, 915, 939, 938), (915, 916, 940, 939), (916, 917, 941, 940), (917, 918, 942, 941), (918, 895, 919, 942), (919, 920, 944, 943), (920, 921, 945, 944), (921, 922, 946, 945), (922, 923, 947, 946), (923, 924, 948, 947), (924, 925, 949, 948), (949, 925, 926, 950), (950, 926, 927, 951), (951, 927, 928, 952), (952, 928, 929, 953), (953, 929, 930, 954), (955, 954, 930, 931), (956, 955, 931, 932), (957, 956, 932, 933), (958, 957, 933, 934), (959, 958, 934, 935), (960, 959, 935, 936), (961, 960, 936, 937), (938, 962, 961, 937), (939, 963, 962, 938), (940, 964, 963, 939), (941, 965, 964, 940), (942, 966, 965, 941), (919, 943, 966, 942), (943, 944, 968, 967), (944, 945, 969, 968), (945, 946, 970, 969), (946, 947, 971, 970), (947, 948, 972, 971), (948, 949, 973, 972), (973, 949, 950, 974), (974, 950, 951, 975), (975, 951, 952, 976), (976, 952, 953, 977), (977, 953, 954, 978), (979, 978, 954, 955), (980, 979, 955, 956), (981, 980, 956, 957), (982, 981, 957, 958), (983, 982, 958, 959), (984, 983, 959, 960), (985, 984, 960, 961), (962, 986, 985, 961), (963, 987, 986, 962), (964, 988, 987, 963), (965, 989, 988, 964), (966, 990, 989, 965), (943, 967, 990, 966), (967, 968, 992, 991), (968, 969, 993, 992), (969, 970, 994, 993), (970, 971, 995, 994), (971, 972, 996, 995), (972, 973, 997, 996), (997, 973, 974, 998), (998, 974, 975, 999), (999, 975, 976, 1000), (1000, 976, 977, 1001), (1001, 977, 978, 1002), (1003, 1002, 978, 979), (1004, 1003, 979, 980), (1005, 1004, 980, 981), (1006, 1005, 981, 982), (1007, 1006, 982, 983), (1008, 1007, 983, 984), (1009, 1008, 984, 985), (986, 1010, 1009, 985), (987, 1011, 1010, 986), (988, 1012, 1011, 987), (989, 1013, 1012, 988), (990, 1014, 1013, 989), (967, 991, 1014, 990), (991, 992, 1016, 1015), (992, 993, 1017, 1016), (993, 994, 1018, 1017), (994, 995, 1019, 1018), (995, 996, 1020, 1019), (996, 997, 1021, 1020), (1021, 997, 998, 1022), (1022, 998, 999, 1023), (1023, 999, 1000, 1024), (1024, 1000, 1001, 1025), (1025, 1001, 1002, 1026), (1027, 1026, 1002, 1003), (1028, 1027, 1003, 1004), (1029, 1028, 1004, 1005), (1030, 1029, 1005, 1006), (1031, 1030, 1006, 1007), (1032, 1031, 1007, 1008), (1033, 1032, 1008, 1009), (1010, 1034, 1033, 1009), (1011, 1035, 1034, 1010), (1012, 1036, 1035, 1011), (1013, 1037, 1036, 1012), (1014, 1038, 1037, 1013), (991, 1015, 1038, 1014), (1015, 1016, 1040, 1039), (1016, 1017, 1041, 1040), (1017, 1018, 1042, 1041), (1018, 1019, 1043, 1042), (1019, 1020, 1044, 1043), (1020, 1021, 1045, 1044), (1045, 1021, 1022, 1046), (1046, 1022, 1023, 1047), (1047, 1023, 1024, 1048), (1048, 1024, 1025, 1049), (1049, 1025, 1026, 1050), (1051, 1050, 1026, 1027), (1052, 1051, 1027, 1028), (1053, 1052, 1028, 1029), (1054, 1053, 1029, 1030), (1055, 1054, 1030, 1031), (1056, 1055, 1031, 1032), (1057, 1056, 1032, 1033), (1034, 1058, 1057, 1033), (1035, 1059, 1058, 1034), (1036, 1060, 1059, 1035), (1037, 1061, 1060, 1036), (1038, 1062, 1061, 1037), (1015, 1039, 1062, 1038), (1039, 1040, 1063), (1040, 1041, 1063), (1041, 1042, 1063), (1042, 1043, 1063), (1043, 1044, 1063), (1044, 1045, 1063), (1045, 1046, 1063), (1046, 1047, 1063), (1047, 1048, 1063), (1048, 1049, 1063), (1049, 1050, 1063), (1063, 1050, 1051), (1063, 1051, 1052), (1063, 1052, 1053), (1063, 1053, 1054), (1063, 1054, 1055), (1063, 1055, 1056), (1063, 1056, 1057), (1058, 1063, 1057), (1059, 1063, 1058), (1060, 1063, 1059), (1061, 1063, 1060), (1062, 1063, 1061), (1039, 1063, 1062), (1081, 1080, 1015, 1016), (1082, 1081, 1016, 1017), (1083, 1082, 1017, 1018), (1084, 1083, 1018, 1019), (1085, 1084, 1019, 1020), (1086, 1085, 1020, 1021), (1064, 1086, 1021, 1022), (1065, 1064, 1022, 1023), (1066, 1065, 1023, 1024), (1067, 1066, 1024, 1025), (1068, 1067, 1025, 1026), (1158, 1068, 1026, 1027), (1069, 1158, 1027, 1028), (1070, 1069, 1028, 1029), (1071, 1070, 1029, 1030), (1072, 1071, 1030, 1031), (1073, 1072, 1031, 1032), (1074, 1073, 1032, 1033), (1075, 1074, 1033, 1034), (1076, 1075, 1034, 1035), (1077, 1076, 1035, 1036), (1078, 1077, 1036, 1037), (1079, 1078, 1037, 1038), (1080, 1079, 1038, 1015), (1094, 1095, 217, 218), (1093, 1094, 218, 219), (1092, 1093, 219, 220), (1091, 1092, 220, 221), (1090, 1091, 221, 222), (1089, 1090, 222, 223), (1088, 1089, 223, 224), (1087, 1088, 224, 225), (1110, 1087, 225, 226), (1109, 1110, 226, 227), (1108, 1109, 227, 228), (1107, 1108, 228, 229), (1106, 1107, 229, 230), (1105, 1106, 230, 231), (1104, 1105, 231, 232), (1103, 1104, 232, 233), (1102, 1103, 233, 234), (1101, 1102, 234, 235), (1100, 1101, 235, 236), (1099, 1100, 236, 237), (1098, 1099, 237, 238), (1097, 1098, 238, 239), (1096, 1097, 239, 240), (1095, 1096, 240, 217), (1132, 1159, 749, 750), (1133, 1132, 750, 751), (1111, 1133, 751, 752), (1112, 1111, 752, 753), (1113, 1112, 753, 754), (1114, 1113, 754, 755), (1115, 1114, 755, 756), (1116, 1115, 756, 757), (1117, 1116, 757, 758), (1118, 1117, 758, 759), (1119, 1118, 759, 760), (1120, 1119, 760, 761), (1121, 1120, 761, 762), (1122, 1121, 762, 763), (1123, 1122, 763, 764), (1124, 1123, 764, 765), (1125, 1124, 765, 766), (1126, 1125, 766, 767), (1127, 1126, 767, 768), (1128, 1127, 768, 769), (1129, 1128, 769, 770), (1130, 1129, 770, 771), (1131, 1130, 771, 772), (1159, 1131, 772, 749), (1136, 1134, 459, 460), (1138, 1136, 460, 461), (1140, 1138, 461, 462), (1142, 1140, 462, 463), (1143, 1142, 463, 464), (1145, 1143, 464, 465), (1147, 1145, 465, 466), (1149, 1147, 466, 467), (1151, 1149, 467, 468), (1153, 1151, 468, 469), (1155, 1153, 469, 470), (1157, 1155, 470, 471), (1156, 1157, 471, 472), (1154, 1156, 472, 473), (1152, 1154, 473, 474), (1150, 1152, 474, 475), (1148, 1150, 475, 476), (1146, 1148, 476, 477), (1144, 1146, 477, 478), (1141, 1144, 478, 479), (1139, 1141, 479, 480), (1137, 1139, 480, 481), (1135, 1137, 481, 482), (1134, 1135, 482, 459), (1161, 1160, 1162), (1162, 1160, 1163), (1163, 1160, 1164), (1164, 1160, 1165), (1165, 1160, 1166), (1166, 1160, 1167), (1167, 1160, 1168), (1168, 1160, 1169), (1169, 1160, 1170), (1170, 1160, 1171), (1171, 1160, 1172), (1172, 1160, 1173), (1160, 1174, 1173), (1160, 1175, 1174), (1160, 1176, 1175), (1160, 1177, 1176), (1160, 1178, 1177), (1160, 1179, 1178), (1160, 1180, 1179), (1160, 1181, 1180), (1160, 1182, 1181), (1160, 1183, 1182), (1160, 1184, 1183), (1160, 1161, 1184), (1185, 1161, 1162, 1186), (1186, 1162, 1163, 1187), (1187, 1163, 1164, 1188), (1188, 1164, 1165, 1189), (1189, 1165, 1166, 1190), (1190, 1166, 1167, 1191), (1191, 1167, 1168, 1192), (1192, 1168, 1169, 1193), (1193, 1169, 1170, 1194), (1194, 1170, 1171, 1195), (1195, 1171, 1172, 1196), (1196, 1172, 1173, 1197), (1173, 1174, 1198, 1197), (1174, 1175, 1199, 1198), (1175, 1176, 1200, 1199), (1176, 1177, 1201, 1200), (1177, 1178, 1202, 1201), (1178, 1179, 1203, 1202), (1179, 1180, 1204, 1203), (1180, 1181, 1205, 1204), (1181, 1182, 1206, 1205), (1182, 1183, 1207, 1206), (1183, 1184, 1208, 1207), (1184, 1161, 1185, 1208), (1209, 1185, 1186, 1210), (1210, 1186, 1187, 1211), (1211, 1187, 1188, 1212), (1212, 1188, 1189, 1213), (1213, 1189, 1190, 1214), (1214, 1190, 1191, 1215), (1215, 1191, 1192, 1216), (1216, 1192, 1193, 1217), (1217, 1193, 1194, 1218), (1218, 1194, 1195, 1219), (1219, 1195, 1196, 1220), (1220, 1196, 1197, 1221), (1197, 1198, 1222, 1221), (1198, 1199, 1223, 1222), (1199, 1200, 1224, 1223), (1200, 1201, 1225, 1224), (1201, 1202, 1226, 1225), (1202, 1203, 1227, 1226), (1203, 1204, 1228, 1227), (1204, 1205, 1229, 1228), (1205, 1206, 1230, 1229), (1206, 1207, 1231, 1230), (1207, 1208, 1232, 1231), (1208, 1185, 1209, 1232), (1233, 1209, 1210, 1234), (1234, 1210, 1211, 1235), (1235, 1211, 1212, 1236), (1236, 1212, 1213, 1237), (1237, 1213, 1214, 1238), (1238, 1214, 1215, 1239), (1239, 1215, 1216, 1240), (1240, 1216, 1217, 1241), (1241, 1217, 1218, 1242), (1242, 1218, 1219, 1243), (1243, 1219, 1220, 1244), (1244, 1220, 1221, 1245), (1221, 1222, 1246, 1245), (1222, 1223, 1247, 1246), (1223, 1224, 1248, 1247), (1224, 1225, 1249, 1248), (1225, 1226, 1250, 1249), (1226, 1227, 1251, 1250), (1227, 1228, 1252, 1251), (1228, 1229, 1253, 1252), (1229, 1230, 1254, 1253), (1230, 1231, 1255, 1254), (1231, 1232, 1256, 1255), (1232, 1209, 1233, 1256), (1257, 1233, 1234, 1258), (1258, 1234, 1235, 1259), (1259, 1235, 1236, 1260), (1260, 1236, 1237, 1261), (1261, 1237, 1238, 1262), (1262, 1238, 1239, 1263), (1263, 1239, 1240, 1264), (1264, 1240, 1241, 1265), (1265, 1241, 1242, 1266), (1266, 1242, 1243, 1267), (1267, 1243, 1244, 1268), (1268, 1244, 1245, 1269), (1245, 1246, 1270, 1269), (1246, 1247, 1271, 1270), (1247, 1248, 1272, 1271), (1248, 1249, 1273, 1272), (1249, 1250, 1274, 1273), (1250, 1251, 1275, 1274), (1251, 1252, 1276, 1275), (1252, 1253, 1277, 1276), (1253, 1254, 1278, 1277), (1254, 1255, 1279, 1278), (1255, 1256, 1280, 1279), (1256, 1233, 1257, 1280), (1281, 1257, 1258, 1282), (1282, 1258, 1259, 1283), (1283, 1259, 1260, 1284), (1284, 1260, 1261, 1285), (1285, 1261, 1262, 1286), (1286, 1262, 1263, 1287), (1287, 1263, 1264, 1288), (1288, 1264, 1265, 1289), (1289, 1265, 1266, 1290), (1290, 1266, 1267, 1291), (1291, 1267, 1268, 1292), (1292, 1268, 1269, 1293), (1269, 1270, 1294, 1293), (1270, 1271, 1295, 1294), (1271, 1272, 1296, 1295), (1272, 1273, 1297, 1296), (1273, 1274, 1298, 1297), (1274, 1275, 1299, 1298), (1275, 1276, 1300, 1299), (1276, 1277, 1301, 1300), (1277, 1278, 1302, 1301), (1278, 1279, 1303, 1302), (1279, 1280, 1304, 1303), (1280, 1257, 1281, 1304), (1305, 1281, 1282, 1306), (1306, 1282, 1283, 1307), (1307, 1283, 1284, 1308), (1308, 1284, 1285, 1309), (1309, 1285, 1286, 1310), (1310, 1286, 1287, 1311), (1311, 1287, 1288, 1312), (1312, 1288, 1289, 1313), (1313, 1289, 1290, 1314), (1314, 1290, 1291, 1315), (1315, 1291, 1292, 1316), (1316, 1292, 1293, 1317), (1293, 1294, 1318, 1317), (1294, 1295, 1319, 1318), (1295, 1296, 1320, 1319), (1296, 1297, 1321, 1320), (1297, 1298, 1322, 1321), (1298, 1299, 1323, 1322), (1299, 1300, 1324, 1323), (1300, 1301, 1325, 1324), (1301, 1302, 1326, 1325), (1302, 1303, 1327, 1326), (1303, 1304, 1328, 1327), (1304, 1281, 1305, 1328), (1329, 1305, 1306, 1330), (1330, 1306, 1307, 1331), (1331, 1307, 1308, 1332), (1332, 1308, 1309, 1333), (1333, 1309, 1310, 1334), (1334, 1310, 1311, 1335), (1335, 1311, 1312, 1336), (1336, 1312, 1313, 1337), (1337, 1313, 1314, 1338), (1338, 1314, 1315, 1339), (1339, 1315, 1316, 1340), (1340, 1316, 1317, 1341), (1317, 1318, 1342, 1341), (1318, 1319, 1343, 1342), (1319, 1320, 1344, 1343), (1320, 1321, 1345, 1344), (1321, 1322, 1346, 1345), (1322, 1323, 1347, 1346), (1323, 1324, 1348, 1347), (1324, 1325, 1349, 1348), (1325, 1326, 1350, 1349), (1326, 1327, 1351, 1350), (1327, 1328, 1352, 1351), (1328, 1305, 1329, 1352), (1354, 1355, 1353), (1355, 1356, 1353), (1356, 1357, 1353), (1357, 1358, 1353), (1358, 1359, 1353), (1359, 1360, 1353), (1360, 1361, 1353), (1361, 1362, 1353), (1362, 1363, 1353), (1363, 1364, 1353), (1364, 1365, 1353), (1365, 1366, 1353), (1366, 1367, 1353), (1367, 1368, 1353), (1368, 1369, 1353), (1369, 1370, 1353), (1370, 1371, 1353), (1371, 1372, 1353), (1372, 1373, 1353), (1373, 1374, 1353), (1374, 1375, 1353), (1375, 1376, 1353), (1376, 1377, 1353), (1377, 1354, 1353), (1354, 1378, 1379, 1355), (1355, 1379, 1380, 1356), (1356, 1380, 1381, 1357), (1357, 1381, 1382, 1358), (1358, 1382, 1383, 1359), (1359, 1383, 1384, 1360), (1360, 1384, 1385, 1361), (1361, 1385, 1386, 1362), (1362, 1386, 1387, 1363), (1363, 1387, 1388, 1364), (1364, 1388, 1389, 1365), (1365, 1389, 1390, 1366), (1390, 1391, 1367, 1366), (1391, 1392, 1368, 1367), (1392, 1393, 1369, 1368), (1393, 1394, 1370, 1369), (1394, 1395, 1371, 1370), (1395, 1396, 1372, 1371), (1396, 1397, 1373, 1372), (1397, 1398, 1374, 1373), (1398, 1399, 1375, 1374), (1399, 1400, 1376, 1375), (1400, 1401, 1377, 1376), (1401, 1378, 1354, 1377), (1378, 1402, 1403, 1379), (1379, 1403, 1404, 1380), (1380, 1404, 1405, 1381), (1381, 1405, 1406, 1382), (1382, 1406, 1407, 1383), (1383, 1407, 1408, 1384), (1384, 1408, 1409, 1385), (1385, 1409, 1410, 1386), (1386, 1410, 1411, 1387), (1387, 1411, 1412, 1388), (1388, 1412, 1413, 1389), (1389, 1413, 1414, 1390), (1414, 1415, 1391, 1390), (1415, 1416, 1392, 1391), (1416, 1417, 1393, 1392), (1417, 1418, 1394, 1393), (1418, 1419, 1395, 1394), (1419, 1420, 1396, 1395), (1420, 1421, 1397, 1396), (1421, 1422, 1398, 1397), (1422, 1423, 1399, 1398), (1423, 1424, 1400, 1399), (1424, 1425, 1401, 1400), (1425, 1402, 1378, 1401), (1402, 1426, 1427, 1403), (1403, 1427, 1428, 1404), (1404, 1428, 1429, 1405), (1405, 1429, 1430, 1406), (1406, 1430, 1431, 1407), (1407, 1431, 1432, 1408), (1408, 1432, 1433, 1409), (1409, 1433, 1434, 1410), (1410, 1434, 1435, 1411), (1411, 1435, 1436, 1412), (1412, 1436, 1437, 1413), (1413, 1437, 1438, 1414), (1438, 1439, 1415, 1414), (1439, 1440, 1416, 1415), (1440, 1441, 1417, 1416), (1441, 1442, 1418, 1417), (1442, 1443, 1419, 1418), (1443, 1444, 1420, 1419), (1444, 1445, 1421, 1420), (1445, 1446, 1422, 1421), (1446, 1447, 1423, 1422), (1447, 1448, 1424, 1423), (1448, 1449, 1425, 1424), (1449, 1426, 1402, 1425), (1426, 1450, 1451, 1427), (1427, 1451, 1452, 1428), (1428, 1452, 1453, 1429), (1429, 1453, 1454, 1430), (1430, 1454, 1455, 1431), (1431, 1455, 1456, 1432), (1432, 1456, 1457, 1433), (1433, 1457, 1458, 1434), (1434, 1458, 1459, 1435), (1435, 1459, 1460, 1436), (1436, 1460, 1461, 1437), (1437, 1461, 1462, 1438), (1462, 1463, 1439, 1438), (1463, 1464, 1440, 1439), (1464, 1465, 1441, 1440), (1465, 1466, 1442, 1441), (1466, 1467, 1443, 1442), (1467, 1468, 1444, 1443), (1468, 1469, 1445, 1444), (1469, 1470, 1446, 1445), (1470, 1471, 1447, 1446), (1471, 1472, 1448, 1447), (1472, 1473, 1449, 1448), (1473, 1450, 1426, 1449), (1450, 1474, 1475, 1451), (1451, 1475, 1476, 1452), (1452, 1476, 1477, 1453), (1453, 1477, 1478, 1454), (1454, 1478, 1479, 1455), (1455, 1479, 1480, 1456), (1456, 1480, 1481, 1457), (1457, 1481, 1482, 1458), (1458, 1482, 1483, 1459), (1459, 1483, 1484, 1460), (1460, 1484, 1485, 1461), (1461, 1485, 1486, 1462), (1486, 1487, 1463, 1462), (1487, 1488, 1464, 1463), (1488, 1489, 1465, 1464), (1489, 1490, 1466, 1465), (1490, 1491, 1467, 1466), (1491, 1492, 1468, 1467), (1492, 1493, 1469, 1468), (1493, 1494, 1470, 1469), (1494, 1495, 1471, 1470), (1495, 1496, 1472, 1471), (1496, 1497, 1473, 1472), (1497, 1474, 1450, 1473), (1474, 1498, 1499, 1475), (1475, 1499, 1500, 1476), (1476, 1500, 1501, 1477), (1477, 1501, 1502, 1478), (1478, 1502, 1503, 1479), (1479, 1503, 1504, 1480), (1480, 1504, 1505, 1481), (1481, 1505, 1506, 1482), (1482, 1506, 1507, 1483), (1483, 1507, 1508, 1484), (1484, 1508, 1509, 1485), (1485, 1509, 1510, 1486), (1510, 1511, 1487, 1486), (1511, 1512, 1488, 1487), (1512, 1513, 1489, 1488), (1513, 1514, 1490, 1489), (1514, 1515, 1491, 1490), (1515, 1516, 1492, 1491), (1516, 1517, 1493, 1492), (1517, 1518, 1494, 1493), (1518, 1519, 1495, 1494), (1519, 1520, 1496, 1495), (1520, 1521, 1497, 1496), (1521, 1498, 1474, 1497), (1498, 1522, 1523, 1499), (1499, 1523, 1524, 1500), (1500, 1524, 1525, 1501), (1501, 1525, 1526, 1502), (1502, 1526, 1527, 1503), (1503, 1527, 1528, 1504), (1504, 1528, 1529, 1505), (1505, 1529, 1530, 1506), (1506, 1530, 1531, 1507), (1507, 1531, 1532, 1508), (1508, 1532, 1533, 1509), (1509, 1533, 1534, 1510), (1534, 1535, 1511, 1510), (1535, 1536, 1512, 1511), (1536, 1537, 1513, 1512), (1537, 1538, 1514, 1513), (1538, 1539, 1515, 1514), (1539, 1540, 1516, 1515), (1540, 1541, 1517, 1516), (1541, 1542, 1518, 1517), (1542, 1543, 1519, 1518), (1543, 1544, 1520, 1519), (1544, 1545, 1521, 1520), (1545, 1522, 1498, 1521), (1546, 1329, 1330, 1547), (1547, 1330, 1331, 1548), (1548, 1331, 1332, 1549), (1549, 1332, 1333, 1550), (1550, 1333, 1334, 1551), (1551, 1334, 1335, 1552), (1552, 1335, 1336, 1553), (1553, 1336, 1337, 1554), (1554, 1337, 1338, 1555), (1555, 1338, 1339, 1556), (1556, 1339, 1340, 1557), (1557, 1340, 1341, 1558), (1341, 1342, 1559, 1558), (1342, 1343, 1560, 1559), (1343, 1344, 1561, 1560), (1344, 1345, 1562, 1561), (1345, 1346, 1563, 1562), (1346, 1347, 1564, 1563), (1347, 1348, 1565, 1564), (1348, 1349, 1566, 1565), (1349, 1350, 1567, 1566), (1350, 1351, 1568, 1567), (1351, 1352, 1569, 1568), (1352, 1329, 1546, 1569), (1570, 1546, 1547, 1571), (1571, 1547, 1548, 1572), (1572, 1548, 1549, 1573), (1573, 1549, 1550, 1574), (1574, 1550, 1551, 1575), (1575, 1551, 1552, 1576), (1576, 1552, 1553, 1577), (1577, 1553, 1554, 1578), (1578, 1554, 1555, 1579), (1579, 1555, 1556, 1580), (1580, 1556, 1557, 1581), (1581, 1557, 1558, 1582), (1558, 1559, 1583, 1582), (1559, 1560, 1584, 1583), (1560, 1561, 1585, 1584), (1561, 1562, 1586, 1585), (1562, 1563, 1587, 1586), (1563, 1564, 1588, 1587), (1564, 1565, 1589, 1588), (1565, 1566, 1590, 1589), (1566, 1567, 1591, 1590), (1567, 1568, 1592, 1591), (1568, 1569, 1593, 1592), (1569, 1546, 1570, 1593), (1594, 1570, 1571, 1595), (1595, 1571, 1572, 1596), (1596, 1572, 1573, 1597), (1597, 1573, 1574, 1598), (1598, 1574, 1575, 1599), (1599, 1575, 1576, 1600), (1600, 1576, 1577, 1601), (1601, 1577, 1578, 1602), (1602, 1578, 1579, 1603), (1603, 1579, 1580, 1604), (1604, 1580, 1581, 1605), (1605, 1581, 1582, 1606), (1582, 1583, 1607, 1606), (1583, 1584, 1608, 1607), (1584, 1585, 1609, 1608), (1585, 1586, 1610, 1609), (1586, 1587, 1611, 1610), (1587, 1588, 1612, 1611), (1588, 1589, 1613, 1612), (1589, 1590, 1614, 1613), (1590, 1591, 1615, 1614), (1591, 1592, 1616, 1615), (1592, 1593, 1617, 1616), (1593, 1570, 1594, 1617), (1618, 1594, 1595, 1619), (1619, 1595, 1596, 1620), (1620, 1596, 1597, 1621), (1621, 1597, 1598, 1622), (1622, 1598, 1599, 1623), (1623, 1599, 1600, 1624), (1624, 1600, 1601, 1625), (1625, 1601, 1602, 1626), (1626, 1602, 1603, 1627), (1627, 1603, 1604, 1628), (1628, 1604, 1605, 1629), (1629, 1605, 1606, 1630), (1606, 1607, 1631, 1630), (1607, 1608, 1632, 1631), (1608, 1609, 1633, 1632), (1609, 1610, 1634, 1633), (1610, 1611, 1635, 1634), (1611, 1612, 1636, 1635), (1612, 1613, 1637, 1636), (1613, 1614, 1638, 1637), (1614, 1615, 1639, 1638), (1615, 1616, 1640, 1639), (1616, 1617, 1641, 1640), (1617, 1594, 1618, 1641), (1642, 1618, 1619, 1643), (1643, 1619, 1620, 1644), (1644, 1620, 1621, 1645), (1645, 1621, 1622, 1646), (1646, 1622, 1623, 1647), (1647, 1623, 1624, 1648), (1648, 1624, 1625, 1649), (1649, 1625, 1626, 1650), (1650, 1626, 1627, 1651), (1651, 1627, 1628, 1652), (1652, 1628, 1629, 1653), (1653, 1629, 1630, 1654), (1630, 1631, 1655, 1654), (1631, 1632, 1656, 1655), (1632, 1633, 1657, 1656), (1633, 1634, 1658, 1657), (1634, 1635, 1659, 1658), (1635, 1636, 1660, 1659), (1636, 1637, 1661, 1660), (1637, 1638, 1662, 1661), (1638, 1639, 1663, 1662), (1639, 1640, 1664, 1663), (1640, 1641, 1665, 1664), (1641, 1618, 1642, 1665), (1666, 1642, 1643, 1667), (1667, 1643, 1644, 1668), (1668, 1644, 1645, 1669), (1669, 1645, 1646, 1670), (1670, 1646, 1647, 1671), (1671, 1647, 1648, 1672), (1672, 1648, 1649, 1673), (1673, 1649, 1650, 1674), (1674, 1650, 1651, 1675), (1675, 1651, 1652, 1676), (1676, 1652, 1653, 1677), (1677, 1653, 1654, 1678), (1654, 1655, 1679, 1678), (1655, 1656, 1680, 1679), (1656, 1657, 1681, 1680), (1657, 1658, 1682, 1681), (1658, 1659, 1683, 1682), (1659, 1660, 1684, 1683), (1660, 1661, 1685, 1684), (1661, 1662, 1686, 1685), (1662, 1663, 1687, 1686), (1663, 1664, 1688, 1687), (1664, 1665, 1689, 1688), (1665, 1642, 1666, 1689), (1690, 1666, 1667, 1691), (1691, 1667, 1668, 1692), (1692, 1668, 1669, 1693), (1693, 1669, 1670, 1694), (1694, 1670, 1671, 1695), (1695, 1671, 1672, 1696), (1696, 1672, 1673, 1697), (1697, 1673, 1674, 1698), (1698, 1674, 1675, 1699), (1699, 1675, 1676, 1700), (1700, 1676, 1677, 1701), (1701, 1677, 1678, 1702), (1678, 1679, 1703, 1702), (1679, 1680, 1704, 1703), (1680, 1681, 1705, 1704), (1681, 1682, 1706, 1705), (1682, 1683, 1707, 1706), (1683, 1684, 1708, 1707), (1684, 1685, 1709, 1708), (1685, 1686, 1710, 1709), (1686, 1687, 1711, 1710), (1687, 1688, 1712, 1711), (1688, 1689, 1713, 1712), (1689, 1666, 1690, 1713), (1522, 1690, 1691, 1523), (1523, 1691, 1692, 1524), (1524, 1692, 1693, 1525), (1525, 1693, 1694, 1526), (1526, 1694, 1695, 1527), (1527, 1695, 1696, 1528), (1528, 1696, 1697, 1529), (1529, 1697, 1698, 1530), (1530, 1698, 1699, 1531), (1531, 1699, 1700, 1532), (1532, 1700, 1701, 1533), (1533, 1701, 1702, 1534), (1702, 1703, 1535, 1534), (1703, 1704, 1536, 1535), (1704, 1705, 1537, 1536), (1705, 1706, 1538, 1537), (1706, 1707, 1539, 1538), (1707, 1708, 1540, 1539), (1708, 1709, 1541, 1540), (1709, 1710, 1542, 1541), (1710, 1711, 1543, 1542), (1711, 1712, 1544, 1543), (1712, 1713, 1545, 1544), (1713, 1690, 1522, 1545)])
me_jacks.polygons.foreach_set('use_smooth', [True] * 1824)
me_jacks.materials.append(mat_material)
me_jacks.use_remesh_fix_poles = True
me_jacks.use_remesh_preserve_attributes = False
me_jacks.use_mirror_vertex_groups = False
me_jacks.update()

# ---- objects
ob_camera = bpy.data.objects.new('Camera', cam_camera)
ob_jacks = bpy.data.objects.new('jacks', me_jacks)

# ---- transforms, parenting, visibility, modifiers, constraints
ob_camera.location = (14.06, -15.02, 10.71)
ob_camera.rotation_euler = (1.102, -2.862e-07, 0.7521)
ob_camera.lock_rotations_4d = False
ob_camera.empty_display_type = 'ARROWS'
ob_camera.color = (0.0, 0.0, 0.0, 0.0)
ob_camera.display_type = 'WIRE'
ob_camera.lineart.crease_threshold = 0.0
ob_jacks.location = (-0.0002177, 0.0001373, -6.755e-07)
ob_jacks.lineart.crease_threshold = 0.0
_m = ob_jacks.modifiers.new('Subsurf', 'SUBSURF')
_m.uv_smooth = 'PRESERVE_CORNERS'
_m = ob_jacks.modifiers.new('Edge Split', 'EDGE_SPLIT')

# ---- collection membership
col_collection.objects.link(ob_camera)
col_collection.objects.link(ob_jacks)

# ---- scene / render settings (as saved in the file)
scene.camera = ob_camera
scene.frame_start = 1; scene.frame_end = 29; scene.frame_set(1)
scene.render.engine = 'BLENDER_EEVEE_NEXT'
scene.render.fps = 30
scene.render.film_transparent = True
scene.render.line_thickness_mode = 'RELATIVE'
scene.render.line_thickness = 3.0
scene.cycles.use_denoising = False
scene.cycles.samples = 128
scene.cycles.sampling_pattern = 'TABULATED_SOBOL'
scene.cycles.use_adaptive_sampling = False
scene.cycles.use_light_tree = False
scene.eevee.taa_samples = 256
scene.eevee.use_raytracing = True
scene.view_settings.view_transform = 'Filmic'
bpy.context.view_layer.update()

# ---- added for rendering (the .blend has no usable light): sun
light_auto_sun = bpy.data.lights.new('AutoSun', 'SUN')
light_auto_sun.energy = 3.0
light_auto_sun.angle = 0.0523599
ob_auto_sun = bpy.data.objects.new('AutoSun', light_auto_sun)
scene.collection.objects.link(ob_auto_sun)
ob_auto_sun.rotation_euler = (0.872665, 0.174533, 0.523599)
bpy.context.view_layer.update()
